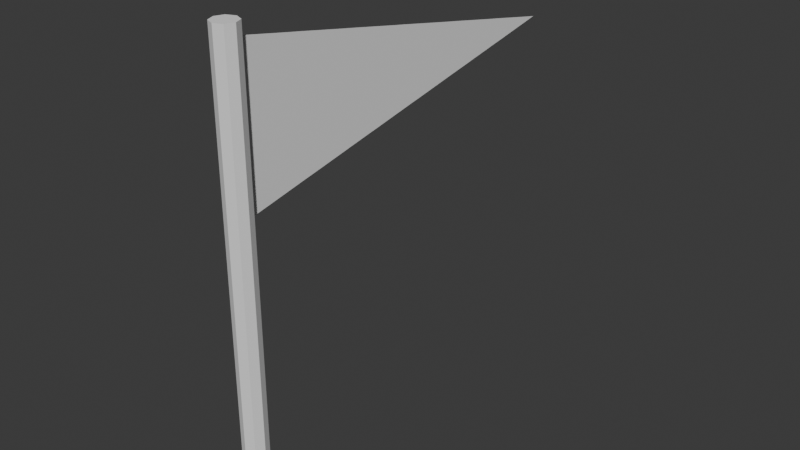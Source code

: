 # Source: flag.blend  (saved by Blender 4.2.67; exported with 4.5.12 LTS)
import bpy
from mathutils import Matrix  # noqa: F401  (used for matrix-valued properties, if any)

bpy.ops.wm.read_factory_settings(use_empty=True)
scene = bpy.context.scene
scene.name = 'Scene'

# ---- collections
col_collection = bpy.data.collections.new('Collection'); scene.collection.children.link(col_collection)

# ---- world
world_world = bpy.data.worlds.new('World'); scene.world = world_world
world_world.use_nodes = True; world_world.node_tree.nodes.clear()
_N = world_world.node_tree.nodes; _L = world_world.node_tree.links
n0 = _N.new('ShaderNodeOutputWorld'); n0.name = 'World Output'; n0.location = (300, 300)
n1 = _N.new('ShaderNodeBackground'); n1.name = 'Background'; n1.location = (10, 300)
n1.inputs[0].default_value = (0.05088, 0.05088, 0.05088, 1.0)
_L.new(n1.outputs[0], n0.inputs[0])
n0.is_active_output = True
world_world.color = (0.05088, 0.05088, 0.05088)
world_world.sun_shadow_jitter_overblur = 0.0

# ---- meshes
me_cylinder = bpy.data.meshes.new('Cylinder')
me_cylinder.from_pydata([(0.0, 1.25, 0.0), (0.0, 1.25, 50.0), (0.8839, 0.8839, 0.0), (0.8839, 0.8839, 50.0), (1.25, 0.0, 0.0), (1.25, 0.0, 50.0), (0.8839, -0.8839, 0.0), (0.8839, -0.8839, 50.0), (0.0, -1.25, 0.0), (0.0, -1.25, 50.0), (-0.8839, -0.8839, 0.0), (-0.8839, -0.8839, 50.0), (-1.25, 0.0, 0.0), (-1.25, 0.0, 50.0), (-0.8839, 0.8839, 0.0), (-0.8839, 0.8839, 50.0), (5.464e-07, 2.384e-06, 48.7), (-5.464e-07, 2.384e-06, 32.83), (0.0, 41.69, 40.77), (2.732e-07, 20.85, 44.74), (0.0, 2.384e-06, 40.77), (-2.732e-07, 20.85, 36.8), (4.098e-07, 10.42, 46.72), (-2.732e-07, 2.384e-06, 36.8), (2.732e-07, 2.384e-06, 44.74), (1.366e-07, 31.27, 42.75), (-1.366e-07, 31.27, 38.78), (-4.098e-07, 10.42, 34.81), (0.0, 20.85, 40.77), (1.366e-07, 10.42, 42.75), (-1.366e-07, 10.42, 38.78), (4.781e-07, 5.211, 47.71), (-4.098e-07, 2.384e-06, 34.81), (1.366e-07, 2.384e-06, 42.75), (2.049e-07, 26.06, 43.74), (-6.83e-08, 36.48, 39.77), (-3.415e-07, 15.63, 35.81), (-1.366e-07, 20.85, 38.78), (6.83e-08, 5.211, 41.76), (-6.83e-08, 5.211, 39.77), (3.415e-07, 15.63, 45.73), (-1.366e-07, 2.384e-06, 38.78), (4.098e-07, 2.384e-06, 46.72), (6.83e-08, 36.48, 41.76), (-2.049e-07, 26.06, 37.79), (-4.781e-07, 5.211, 33.82), (1.366e-07, 20.85, 42.75), (2.049e-07, 15.63, 43.74), (-2.049e-07, 15.63, 37.79), (-2.732e-07, 10.42, 36.8), (-2.049e-07, 5.211, 37.79), (-3.415e-07, 5.211, 35.81), (-6.83e-08, 15.63, 39.77), (6.83e-08, 15.63, 41.76), (0.0, 10.42, 40.77), (0.0, 31.27, 40.77), (6.83e-08, 26.06, 41.76), (-6.83e-08, 26.06, 39.77), (2.732e-07, 10.42, 44.74), (3.415e-07, 5.211, 45.73), (2.049e-07, 5.211, 43.74), (5.122e-07, 2.606, 48.21), (-4.781e-07, 2.384e-06, 33.82), (6.83e-08, 2.384e-06, 41.76), (2.39e-07, 23.45, 44.24), (-3.415e-08, 39.09, 40.27), (-3.073e-07, 18.24, 36.3), (-2.049e-07, 20.85, 37.79), (3.415e-08, 2.606, 41.26), (-3.415e-08, 2.606, 40.27), (3.756e-07, 13.03, 46.22), (-2.049e-07, 2.384e-06, 37.79), (3.415e-07, 2.384e-06, 45.73), (1.024e-07, 33.87, 42.25), (-1.707e-07, 28.66, 38.29), (-4.439e-07, 7.817, 34.32), (6.83e-08, 20.85, 41.76), (1.707e-07, 13.03, 43.25), (-1.707e-07, 13.03, 38.29), (-3.415e-07, 10.42, 35.81), (-2.39e-07, 2.606, 37.29), (-3.073e-07, 2.606, 36.3), (-1.024e-07, 13.03, 39.28), (1.024e-07, 13.03, 42.25), (6.83e-08, 10.42, 41.76), (-6.83e-08, 31.27, 39.77), (3.415e-08, 23.45, 41.26), (-3.415e-08, 23.45, 40.27), (2.049e-07, 10.42, 43.74), (3.073e-07, 2.606, 45.23), (2.39e-07, 2.606, 44.24), (4.439e-07, 7.817, 47.22), (-3.415e-07, 2.384e-06, 35.81), (2.049e-07, 2.384e-06, 43.74), (1.707e-07, 28.66, 43.25), (-1.024e-07, 33.87, 39.28), (-3.756e-07, 13.03, 35.31), (-6.83e-08, 20.85, 39.77), (1.024e-07, 7.817, 42.25), (-1.024e-07, 7.817, 39.28), (3.073e-07, 18.24, 45.23), (-6.83e-08, 2.384e-06, 39.77), (4.781e-07, 2.384e-06, 47.71), (3.415e-08, 39.09, 41.26), (-2.39e-07, 23.45, 37.29), (-5.122e-07, 2.606, 33.32), (2.049e-07, 20.85, 43.74), (2.39e-07, 18.24, 44.24), (-2.39e-07, 18.24, 37.29), (-2.049e-07, 10.42, 37.79), (-1.707e-07, 7.817, 38.29), (-3.756e-07, 7.817, 35.31), (-3.415e-08, 18.24, 40.27), (3.415e-08, 18.24, 41.26), (-6.83e-08, 10.42, 39.77), (6.83e-08, 31.27, 41.76), (1.024e-07, 28.66, 42.25), (-1.024e-07, 28.66, 39.28), (3.415e-07, 10.42, 45.73), (3.756e-07, 7.817, 46.22), (1.707e-07, 7.817, 43.25), (1.366e-07, 5.211, 42.75), (1.707e-07, 2.606, 43.25), (1.024e-07, 2.606, 42.25), (2.39e-07, 7.817, 44.24), (3.073e-07, 7.817, 45.23), (2.732e-07, 5.211, 44.74), (2.732e-07, 15.63, 44.74), (3.073e-07, 13.03, 45.23), (2.39e-07, 13.03, 44.24), (-1.366e-07, 26.06, 38.78), (-1.024e-07, 23.45, 39.28), (-1.707e-07, 23.45, 38.29), (-3.415e-08, 28.66, 40.27), (3.415e-08, 28.66, 41.26), (0.0, 26.06, 40.77), (0.0, 36.48, 40.77), (3.415e-08, 33.87, 41.26), (-3.415e-08, 33.87, 40.27), (-3.415e-08, 7.817, 40.27), (3.415e-08, 7.817, 41.26), (0.0, 5.211, 40.77), (-3.415e-08, 13.03, 40.27), (0.0, 15.63, 40.77), (3.415e-08, 13.03, 41.26), (-1.707e-07, 18.24, 38.29), (-1.024e-07, 18.24, 39.28), (-1.366e-07, 15.63, 38.78), (-4.098e-07, 5.211, 34.81), (-3.756e-07, 2.606, 35.31), (-4.439e-07, 2.606, 34.32), (-3.073e-07, 7.817, 36.3), (-2.39e-07, 7.817, 37.29), (-2.732e-07, 5.211, 36.8), (-2.732e-07, 15.63, 36.8), (-2.39e-07, 13.03, 37.29), (-3.073e-07, 13.03, 36.3), (-1.366e-07, 5.211, 38.78), (-1.024e-07, 2.606, 39.28), (-1.707e-07, 2.606, 38.29), (1.024e-07, 18.24, 42.25), (1.707e-07, 18.24, 43.25), (1.366e-07, 15.63, 42.75), (1.366e-07, 26.06, 42.75), (1.707e-07, 23.45, 43.25), (1.024e-07, 23.45, 42.25), (4.098e-07, 5.211, 46.72), (4.439e-07, 2.606, 47.22), (3.756e-07, 2.606, 46.22), (5.293e-07, 1.303, 48.46), (-5.122e-07, 2.384e-06, 33.32), (3.415e-08, 2.384e-06, 41.26), (2.561e-07, 22.15, 44.49), (-1.707e-08, 40.39, 40.52), (-2.903e-07, 19.54, 36.55), (-2.39e-07, 20.85, 37.29), (1.707e-08, 1.303, 41.01), (-1.707e-08, 1.303, 40.52), (3.927e-07, 11.73, 46.47), (-2.39e-07, 2.384e-06, 37.29), (3.073e-07, 2.384e-06, 45.23), (1.195e-07, 32.57, 42.5), (-1.537e-07, 29.97, 38.53), (-4.269e-07, 9.12, 34.56), (3.415e-08, 20.85, 41.26), (1.537e-07, 11.73, 43.0), (-1.537e-07, 11.73, 38.53), (-3.756e-07, 10.42, 35.31), (-2.561e-07, 1.303, 37.05), (-2.903e-07, 1.303, 36.55), (-1.195e-07, 11.73, 39.03), (1.195e-07, 11.73, 42.5), (1.024e-07, 10.42, 42.25), (-1.024e-07, 31.27, 39.28), (1.707e-08, 22.15, 41.01), (-1.707e-08, 22.15, 40.52), (1.707e-07, 10.42, 43.25), (2.903e-07, 1.303, 44.98), (2.561e-07, 1.303, 44.49), (4.61e-07, 6.514, 47.46), (-3.756e-07, 2.384e-06, 35.31), (1.707e-07, 2.384e-06, 43.25), (1.878e-07, 27.36, 43.49), (-8.537e-08, 35.18, 39.53), (-3.586e-07, 14.33, 35.56), (-1.024e-07, 20.85, 39.28), (8.537e-08, 6.514, 42.01), (-8.537e-08, 6.514, 39.53), (3.244e-07, 16.94, 45.48), (-1.024e-07, 2.384e-06, 39.28), (4.439e-07, 2.384e-06, 47.22), (5.122e-08, 37.78, 41.51), (-2.22e-07, 24.75, 37.54), (-4.952e-07, 3.909, 33.57), (1.707e-07, 20.85, 43.25), (2.22e-07, 16.94, 43.99), (-2.22e-07, 16.94, 37.54), (-2.39e-07, 10.42, 37.29), (-1.878e-07, 6.514, 38.04), (-3.586e-07, 6.514, 35.56), (-5.122e-08, 16.94, 40.02), (5.122e-08, 16.94, 41.51), (-3.415e-08, 10.42, 40.27), (3.415e-08, 31.27, 41.26), (8.537e-08, 27.36, 42.01), (-8.537e-08, 27.36, 39.53), (3.073e-07, 10.42, 45.23), (3.586e-07, 6.514, 45.98), (1.878e-07, 6.514, 43.49), (1.024e-07, 5.211, 42.25), (1.537e-07, 1.303, 43.0), (1.195e-07, 1.303, 42.5), (2.22e-07, 6.514, 43.99), (3.244e-07, 6.514, 45.48), (3.073e-07, 5.211, 45.23), (2.39e-07, 15.63, 44.24), (2.903e-07, 11.73, 44.98), (2.561e-07, 11.73, 44.49), (-1.707e-07, 26.06, 38.29), (-1.195e-07, 22.15, 39.03), (-1.537e-07, 22.15, 38.53), (-5.122e-08, 27.36, 40.02), (5.122e-08, 27.36, 41.51), (3.415e-08, 26.06, 41.26), (-3.415e-08, 36.48, 40.27), (1.707e-08, 32.57, 41.01), (-1.707e-08, 32.57, 40.52), (-5.122e-08, 6.514, 40.02), (5.122e-08, 6.514, 41.51), (3.415e-08, 5.211, 41.26), (-1.707e-08, 11.73, 40.52), (3.415e-08, 15.63, 41.26), (5.122e-08, 14.33, 41.51), (-1.878e-07, 16.94, 38.04), (-8.537e-08, 16.94, 39.53), (-1.024e-07, 15.63, 39.28), (-4.439e-07, 5.211, 34.32), (-3.927e-07, 1.303, 35.06), (-4.269e-07, 1.303, 34.56), (-3.244e-07, 6.514, 36.05), (-2.22e-07, 6.514, 37.54), (-2.39e-07, 5.211, 37.29), (-3.073e-07, 15.63, 36.3), (-2.561e-07, 11.73, 37.05), (-2.903e-07, 11.73, 36.55), (-1.707e-07, 5.211, 38.29), (-1.195e-07, 1.303, 39.03), (-1.537e-07, 1.303, 38.53), (8.537e-08, 16.94, 42.01), (1.878e-07, 16.94, 43.49), (1.707e-07, 15.63, 43.25), (1.024e-07, 26.06, 42.25), (1.537e-07, 22.15, 43.0), (1.195e-07, 22.15, 42.5), (3.756e-07, 5.211, 46.22), (4.269e-07, 1.303, 46.97), (3.927e-07, 1.303, 46.47), (4.952e-07, 3.909, 47.96), (-4.439e-07, 2.384e-06, 34.32), (1.024e-07, 2.384e-06, 42.25), (2.22e-07, 24.75, 43.99), (-5.122e-08, 37.78, 40.02), (-3.244e-07, 16.94, 36.05), (-1.707e-07, 20.85, 38.29), (5.122e-08, 3.909, 41.51), (-5.122e-08, 3.909, 40.02), (3.586e-07, 14.33, 45.98), (-1.707e-07, 2.384e-06, 38.29), (3.756e-07, 2.384e-06, 46.22), (8.537e-08, 35.18, 42.01), (-1.878e-07, 27.36, 38.04), (-4.61e-07, 6.514, 34.07), (1.024e-07, 20.85, 42.25), (1.878e-07, 14.33, 43.49), (-1.878e-07, 14.33, 38.04), (-3.073e-07, 10.42, 36.3), (-2.22e-07, 3.909, 37.54), (-3.244e-07, 3.909, 36.05), (-8.537e-08, 14.33, 39.53), (8.537e-08, 14.33, 42.01), (3.415e-08, 10.42, 41.26), (-3.415e-08, 31.27, 40.27), (5.122e-08, 24.75, 41.51), (-5.122e-08, 24.75, 40.02), (2.39e-07, 10.42, 44.24), (3.244e-07, 3.909, 45.48), (2.22e-07, 3.909, 43.99), (4.269e-07, 9.12, 46.97), (-3.073e-07, 2.384e-06, 36.3), (2.39e-07, 2.384e-06, 44.24), (1.537e-07, 29.97, 43.0), (-1.195e-07, 32.57, 39.03), (-3.927e-07, 11.73, 35.06), (-3.415e-08, 20.85, 40.27), (1.195e-07, 9.12, 42.5), (-1.195e-07, 9.12, 39.03), (2.903e-07, 19.54, 44.98), (-3.415e-08, 2.384e-06, 40.27), (5.122e-07, 2.384e-06, 48.21), (1.707e-08, 40.39, 41.01), (-2.561e-07, 22.15, 37.05), (-5.293e-07, 1.303, 33.08), (2.39e-07, 20.85, 44.24), (2.561e-07, 19.54, 44.49), (-2.561e-07, 19.54, 37.05), (-1.707e-07, 10.42, 38.29), (-1.537e-07, 9.12, 38.53), (-3.927e-07, 9.12, 35.06), (-1.707e-08, 19.54, 40.52), (1.707e-08, 19.54, 41.01), (-1.024e-07, 10.42, 39.28), (1.024e-07, 31.27, 42.25), (1.195e-07, 29.97, 42.5), (-1.195e-07, 29.97, 39.03), (3.756e-07, 10.42, 46.22), (3.927e-07, 9.12, 46.47), (1.537e-07, 9.12, 43.0), (1.707e-07, 5.211, 43.25), (1.878e-07, 3.909, 43.49), (8.537e-08, 3.909, 42.01), (2.561e-07, 9.12, 44.49), (2.903e-07, 9.12, 44.98), (2.39e-07, 5.211, 44.24), (3.073e-07, 15.63, 45.23), (3.244e-07, 14.33, 45.48), (2.22e-07, 14.33, 43.99), (-1.024e-07, 26.06, 39.28), (-8.537e-08, 24.75, 39.53), (-1.878e-07, 24.75, 38.04), (-1.707e-08, 29.97, 40.52), (1.707e-08, 29.97, 41.01), (-3.415e-08, 26.06, 40.27), (3.415e-08, 36.48, 41.26), (5.122e-08, 35.18, 41.51), (-5.122e-08, 35.18, 40.02), (-1.707e-08, 9.12, 40.52), (1.707e-08, 9.12, 41.01), (-3.415e-08, 5.211, 40.27), (-5.122e-08, 14.33, 40.02), (-3.415e-08, 15.63, 40.27), (1.707e-08, 11.73, 41.01), (-1.537e-07, 19.54, 38.53), (-1.195e-07, 19.54, 39.03), (-1.707e-07, 15.63, 38.29), (-3.756e-07, 5.211, 35.31), (-3.586e-07, 3.909, 35.56), (-4.61e-07, 3.909, 34.07), (-2.903e-07, 9.12, 36.55), (-2.561e-07, 9.12, 37.05), (-3.073e-07, 5.211, 36.3), (-2.39e-07, 15.63, 37.29), (-2.22e-07, 14.33, 37.54), (-3.244e-07, 14.33, 36.05), (-1.024e-07, 5.211, 39.28), (-8.537e-08, 3.909, 39.53), (-1.878e-07, 3.909, 38.04), (1.195e-07, 19.54, 42.5), (1.537e-07, 19.54, 43.0), (1.024e-07, 15.63, 42.25), (1.707e-07, 26.06, 43.25), (1.878e-07, 24.75, 43.49), (8.537e-08, 24.75, 42.01), (4.439e-07, 5.211, 47.22), (4.61e-07, 3.909, 47.46), (3.586e-07, 3.909, 45.98), (3.415e-07, 2.606, 45.73), (3.586e-07, 1.303, 45.98), (3.244e-07, 1.303, 45.48), (3.927e-07, 3.909, 46.47), (4.269e-07, 3.909, 46.97), (4.098e-07, 2.606, 46.72), (4.098e-07, 7.817, 46.72), (4.269e-07, 6.514, 46.97), (3.927e-07, 6.514, 46.47), (6.83e-08, 23.45, 41.76), (8.537e-08, 22.15, 42.01), (5.122e-08, 22.15, 41.51), (1.195e-07, 24.75, 42.5), (1.537e-07, 24.75, 43.0), (1.366e-07, 23.45, 42.75), (1.366e-07, 28.66, 42.75), (1.537e-07, 27.36, 43.0), (1.195e-07, 27.36, 42.5), (1.195e-07, 14.33, 42.5), (1.537e-07, 14.33, 43.0), (1.366e-07, 13.03, 42.75), (1.195e-07, 16.94, 42.5), (1.366e-07, 18.24, 42.75), (1.537e-07, 16.94, 43.0), (5.122e-08, 19.54, 41.51), (8.537e-08, 19.54, 42.01), (6.83e-08, 18.24, 41.76), (-2.049e-07, 2.606, 37.79), (-1.878e-07, 1.303, 38.04), (-2.22e-07, 1.303, 37.54), (-1.537e-07, 3.909, 38.53), (-1.195e-07, 3.909, 39.03), (-1.366e-07, 2.606, 38.78), (-1.366e-07, 7.817, 38.78), (-1.195e-07, 6.514, 39.03), (-1.537e-07, 6.514, 38.53), (-3.415e-07, 13.03, 35.81), (-3.244e-07, 11.73, 36.05), (-3.586e-07, 11.73, 35.56), (-2.903e-07, 14.33, 36.55), (-2.561e-07, 14.33, 37.05), (-2.732e-07, 13.03, 36.8), (-2.732e-07, 18.24, 36.8), (-2.561e-07, 16.94, 37.05), (-2.903e-07, 16.94, 36.55), (-2.903e-07, 3.909, 36.55), (-2.561e-07, 3.909, 37.05), (-2.732e-07, 2.606, 36.8), (-2.903e-07, 6.514, 36.55), (-2.732e-07, 7.817, 36.8), (-2.561e-07, 6.514, 37.05), (-3.586e-07, 9.12, 35.56), (-3.244e-07, 9.12, 36.05), (-3.415e-07, 7.817, 35.81), (-4.781e-07, 2.606, 33.82), (-4.61e-07, 1.303, 34.07), (-4.952e-07, 1.303, 33.57), (-4.269e-07, 3.909, 34.56), (-3.927e-07, 3.909, 35.06), (-4.098e-07, 2.606, 34.81), (-4.098e-07, 7.817, 34.81), (-3.927e-07, 6.514, 35.06), (-4.269e-07, 6.514, 34.56), (-1.537e-07, 14.33, 38.53), (-1.195e-07, 14.33, 39.03), (-1.366e-07, 13.03, 38.78), (-1.537e-07, 16.94, 38.53), (-1.366e-07, 18.24, 38.78), (-1.195e-07, 16.94, 39.03), (-2.22e-07, 19.54, 37.54), (-1.878e-07, 19.54, 38.04), (-2.049e-07, 18.24, 37.79), (5.122e-08, 11.73, 41.51), (6.83e-08, 13.03, 41.76), (8.537e-08, 11.73, 42.01), (0.0, 13.03, 40.77), (-1.707e-08, 14.33, 40.52), (1.707e-08, 14.33, 41.01), (-8.537e-08, 11.73, 39.53), (-6.83e-08, 13.03, 39.77), (-5.122e-08, 11.73, 40.02), (-1.707e-08, 3.909, 40.52), (1.707e-08, 3.909, 41.01), (0.0, 2.606, 40.77), (-1.707e-08, 6.514, 40.52), (0.0, 7.817, 40.77), (1.707e-08, 6.514, 41.01), (-8.537e-08, 9.12, 39.53), (-5.122e-08, 9.12, 40.02), (-6.83e-08, 7.817, 39.77), (-6.83e-08, 33.87, 39.77), (-5.122e-08, 32.57, 40.02), (-8.537e-08, 32.57, 39.53), (-1.707e-08, 35.18, 40.52), (1.707e-08, 35.18, 41.01), (0.0, 33.87, 40.77), (0.0, 39.09, 40.77), (1.707e-08, 37.78, 41.01), (-1.707e-08, 37.78, 40.52), (-1.707e-08, 24.75, 40.52), (1.707e-08, 24.75, 41.01), (0.0, 23.45, 40.77), (-1.707e-08, 27.36, 40.52), (0.0, 28.66, 40.77), (1.707e-08, 27.36, 41.01), (-8.537e-08, 29.97, 39.53), (-5.122e-08, 29.97, 40.02), (-6.83e-08, 28.66, 39.77), (-2.049e-07, 23.45, 37.79), (-1.878e-07, 22.15, 38.04), (-2.22e-07, 22.15, 37.54), (-1.537e-07, 24.75, 38.53), (-1.195e-07, 24.75, 39.03), (-1.366e-07, 23.45, 38.78), (-1.366e-07, 28.66, 38.78), (-1.195e-07, 27.36, 39.03), (-1.537e-07, 27.36, 38.53), (2.049e-07, 13.03, 43.74), (2.22e-07, 11.73, 43.99), (1.878e-07, 11.73, 43.49), (2.561e-07, 14.33, 44.49), (2.903e-07, 14.33, 44.98), (2.732e-07, 13.03, 44.74), (2.732e-07, 18.24, 44.74), (2.903e-07, 16.94, 44.98), (2.561e-07, 16.94, 44.49), (2.561e-07, 3.909, 44.49), (2.903e-07, 3.909, 44.98), (2.732e-07, 2.606, 44.74), (2.561e-07, 6.514, 44.49), (2.732e-07, 7.817, 44.74), (2.903e-07, 6.514, 44.98), (1.878e-07, 9.12, 43.49), (2.22e-07, 9.12, 43.99), (2.049e-07, 7.817, 43.74), (6.83e-08, 2.606, 41.76), (8.537e-08, 1.303, 42.01), (5.122e-08, 1.303, 41.51), (1.195e-07, 3.909, 42.5), (1.537e-07, 3.909, 43.0), (1.366e-07, 2.606, 42.75), (1.366e-07, 7.817, 42.75), (1.537e-07, 6.514, 43.0), (1.195e-07, 6.514, 42.5), (2.049e-07, 2.606, 43.74), (2.22e-07, 1.303, 43.99), (1.878e-07, 1.303, 43.49), (3.244e-07, 9.12, 45.48), (3.586e-07, 9.12, 45.98), (3.415e-07, 7.817, 45.73), (3.415e-07, 13.03, 45.73), (3.586e-07, 11.73, 45.98), (3.244e-07, 11.73, 45.48), (-6.83e-08, 23.45, 39.77), (-5.122e-08, 22.15, 40.02), (-8.537e-08, 22.15, 39.53), (5.122e-08, 29.97, 41.51), (8.537e-08, 29.97, 42.01), (6.83e-08, 28.66, 41.76), (6.83e-08, 33.87, 41.76), (8.537e-08, 32.57, 42.01), (5.122e-08, 32.57, 41.51), (5.122e-08, 9.12, 41.51), (8.537e-08, 9.12, 42.01), (6.83e-08, 7.817, 41.76), (-1.707e-08, 16.94, 40.52), (0.0, 18.24, 40.77), (1.707e-08, 16.94, 41.01), (-8.537e-08, 19.54, 39.53), (-5.122e-08, 19.54, 40.02), (-6.83e-08, 18.24, 39.77), (-3.415e-07, 2.606, 35.81), (-3.244e-07, 1.303, 36.05), (-3.586e-07, 1.303, 35.56), (-2.22e-07, 9.12, 37.54), (-1.878e-07, 9.12, 38.04), (-2.049e-07, 7.817, 37.79), (-2.049e-07, 13.03, 37.79), (-1.878e-07, 11.73, 38.04), (-2.22e-07, 11.73, 37.54), (-6.83e-08, 2.606, 39.77), (-5.122e-08, 1.303, 40.02), (-8.537e-08, 1.303, 39.53), (1.878e-07, 19.54, 43.49), (2.22e-07, 19.54, 43.99), (2.049e-07, 18.24, 43.74), (2.049e-07, 23.45, 43.74), (2.22e-07, 22.15, 43.99), (1.878e-07, 22.15, 43.49), (4.781e-07, 2.606, 47.71), (4.952e-07, 1.303, 47.96), (4.61e-07, 1.303, 47.46)], [], [(0, 1, 3, 2), (2, 3, 5, 4), (4, 5, 7, 6), (6, 7, 9, 8), (8, 9, 11, 10), (10, 11, 13, 12), (3, 1, 15, 13, 11, 9, 7, 5), (12, 13, 15, 14), (14, 15, 1, 0), (0, 2, 4, 6, 8, 10, 12, 14), (16, 318, 169), (19, 322, 172), (19, 323, 322), (20, 317, 177), (30, 325, 186), (30, 326, 325), (23, 308, 189), (28, 328, 313), (28, 329, 328), (29, 314, 192), (25, 331, 181), (25, 332, 331), (28, 313, 195), (22, 334, 178), (22, 335, 334), (24, 309, 198), (60, 337, 228), (60, 338, 337), (33, 279, 231), (58, 340, 304), (58, 341, 340), (59, 305, 234), (40, 343, 208), (40, 344, 343), (58, 304, 237), (57, 346, 225), (57, 347, 346), (37, 283, 240), (55, 349, 301), (55, 350, 349), (56, 302, 243), (43, 352, 211), (43, 353, 352), (55, 301, 246), (54, 355, 222), (54, 356, 355), (38, 284, 249), (52, 358, 298), (52, 359, 358), (53, 299, 252), (37, 361, 283), (37, 362, 361), (52, 298, 255), (51, 364, 219), (51, 365, 364), (32, 278, 258), (49, 367, 295), (49, 368, 367), (50, 296, 261), (48, 370, 216), (48, 371, 370), (49, 295, 264), (39, 373, 207), (39, 374, 373), (41, 287, 267), (46, 376, 292), (46, 377, 376), (47, 293, 270), (34, 379, 202), (34, 380, 379), (46, 292, 273), (31, 382, 199), (31, 383, 382), (42, 288, 276), (168, 385, 384), (168, 386, 385), (72, 180, 387), (166, 388, 274), (166, 389, 388), (167, 275, 390), (91, 391, 307), (91, 392, 391), (166, 274, 393), (165, 394, 381), (165, 395, 394), (76, 184, 396), (163, 397, 271), (163, 398, 397), (164, 272, 399), (94, 400, 310), (94, 401, 400), (163, 271, 402), (162, 403, 378), (162, 404, 403), (77, 185, 405), (160, 406, 268), (160, 407, 406), (161, 269, 408), (76, 409, 184), (76, 410, 409), (160, 268, 411), (159, 412, 375), (159, 413, 412), (71, 179, 414), (157, 415, 265), (157, 416, 415), (158, 266, 417), (99, 418, 315), (99, 419, 418), (157, 265, 420), (156, 421, 372), (156, 422, 421), (79, 187, 423), (154, 424, 262), (154, 425, 424), (155, 263, 426), (108, 427, 324), (108, 428, 427), (154, 262, 429), (153, 430, 369), (153, 431, 430), (80, 188, 432), (151, 433, 259), (151, 434, 433), (152, 260, 435), (79, 436, 187), (79, 437, 436), (151, 259, 438), (150, 439, 366), (150, 440, 439), (62, 170, 441), (148, 442, 256), (148, 443, 442), (149, 257, 444), (111, 445, 327), (111, 446, 445), (148, 256, 447), (147, 448, 363), (147, 449, 448), (82, 190, 450), (145, 451, 253), (145, 452, 451), (146, 254, 453), (67, 454, 175), (67, 455, 454), (145, 253, 456), (144, 457, 360), (144, 458, 457), (83, 191, 459), (142, 460, 250), (142, 461, 460), (143, 251, 462), (82, 463, 190), (82, 464, 463), (142, 250, 465), (141, 466, 357), (141, 467, 466), (68, 176, 468), (139, 469, 247), (139, 470, 469), (140, 248, 471), (114, 472, 330), (114, 473, 472), (139, 247, 474), (138, 475, 354), (138, 476, 475), (85, 193, 477), (136, 478, 244), (136, 479, 478), (137, 245, 480), (103, 481, 319), (103, 482, 481), (136, 244, 483), (135, 484, 351), (135, 485, 484), (86, 194, 486), (133, 487, 241), (133, 488, 487), (134, 242, 489), (85, 490, 193), (85, 491, 490), (133, 241, 492), (132, 493, 348), (132, 494, 493), (67, 175, 495), (130, 496, 238), (130, 497, 496), (131, 239, 498), (117, 499, 333), (117, 500, 499), (130, 238, 501), (129, 502, 345), (129, 503, 502), (88, 196, 504), (127, 505, 235), (127, 506, 505), (128, 236, 507), (100, 508, 316), (100, 509, 508), (127, 235, 510), (126, 511, 342), (126, 512, 511), (89, 197, 513), (124, 514, 232), (124, 515, 514), (125, 233, 516), (88, 517, 196), (88, 518, 517), (124, 232, 519), (123, 520, 339), (123, 521, 520), (63, 171, 522), (121, 523, 229), (121, 524, 523), (122, 230, 525), (120, 526, 336), (120, 527, 526), (121, 229, 528), (90, 529, 306), (90, 530, 529), (93, 201, 531), (118, 532, 226), (118, 533, 532), (119, 227, 534), (70, 535, 286), (70, 536, 535), (118, 226, 537), (87, 538, 303), (87, 539, 538), (97, 205, 540), (115, 541, 223), (115, 542, 541), (116, 224, 543), (73, 544, 289), (73, 545, 544), (115, 223, 546), (84, 547, 300), (84, 548, 547), (98, 206, 549), (112, 550, 220), (112, 551, 550), (113, 221, 552), (97, 553, 205), (97, 554, 553), (112, 220, 555), (81, 556, 297), (81, 557, 556), (92, 200, 558), (109, 559, 217), (109, 560, 559), (110, 218, 561), (78, 562, 294), (78, 563, 562), (109, 217, 564), (69, 565, 285), (69, 566, 565), (101, 209, 567), (106, 568, 214), (106, 569, 568), (107, 215, 570), (64, 571, 280), (64, 572, 571), (106, 214, 573), (61, 574, 277), (61, 575, 574), (102, 210, 576), (576, 275, 167), (576, 210, 275), (210, 42, 275), (574, 576, 167), (574, 575, 576), (575, 102, 576), (277, 383, 31), (277, 574, 383), (574, 167, 383), (573, 272, 164), (573, 214, 272), (214, 46, 272), (571, 573, 164), (571, 572, 573), (572, 106, 573), (280, 380, 34), (280, 571, 380), (571, 164, 380), (570, 269, 161), (570, 215, 269), (215, 47, 269), (568, 570, 161), (568, 569, 570), (569, 107, 570), (214, 377, 46), (214, 568, 377), (568, 161, 377), (567, 266, 158), (567, 209, 266), (209, 41, 266), (565, 567, 158), (565, 566, 567), (566, 101, 567), (285, 374, 39), (285, 565, 374), (565, 158, 374), (564, 263, 155), (564, 217, 263), (217, 49, 263), (562, 564, 155), (562, 563, 564), (563, 109, 564), (294, 371, 48), (294, 562, 371), (562, 155, 371), (561, 260, 152), (561, 218, 260), (218, 50, 260), (559, 561, 152), (559, 560, 561), (560, 110, 561), (217, 368, 49), (217, 559, 368), (559, 152, 368), (558, 257, 149), (558, 200, 257), (200, 32, 257), (556, 558, 149), (556, 557, 558), (557, 92, 558), (297, 365, 51), (297, 556, 365), (556, 149, 365), (555, 254, 146), (555, 220, 254), (220, 52, 254), (553, 555, 146), (553, 554, 555), (554, 112, 555), (205, 362, 37), (205, 553, 362), (553, 146, 362), (552, 251, 143), (552, 221, 251), (221, 53, 251), (550, 552, 143), (550, 551, 552), (551, 113, 552), (220, 359, 52), (220, 550, 359), (550, 143, 359), (549, 248, 140), (549, 206, 248), (206, 38, 248), (547, 549, 140), (547, 548, 549), (548, 98, 549), (300, 356, 54), (300, 547, 356), (547, 140, 356), (546, 245, 137), (546, 223, 245), (223, 55, 245), (544, 546, 137), (544, 545, 546), (545, 115, 546), (289, 353, 43), (289, 544, 353), (544, 137, 353), (543, 242, 134), (543, 224, 242), (224, 56, 242), (541, 543, 134), (541, 542, 543), (542, 116, 543), (223, 350, 55), (223, 541, 350), (541, 134, 350), (540, 239, 131), (540, 205, 239), (205, 37, 239), (538, 540, 131), (538, 539, 540), (539, 97, 540), (303, 347, 57), (303, 538, 347), (538, 131, 347), (537, 236, 128), (537, 226, 236), (226, 58, 236), (535, 537, 128), (535, 536, 537), (536, 118, 537), (286, 344, 40), (286, 535, 344), (535, 128, 344), (534, 233, 125), (534, 227, 233), (227, 59, 233), (532, 534, 125), (532, 533, 534), (533, 119, 534), (226, 341, 58), (226, 532, 341), (532, 125, 341), (531, 230, 122), (531, 201, 230), (201, 33, 230), (529, 531, 122), (529, 530, 531), (530, 93, 531), (306, 338, 60), (306, 529, 338), (529, 122, 338), (528, 206, 98), (528, 229, 206), (229, 38, 206), (526, 528, 98), (526, 527, 528), (527, 121, 528), (336, 314, 29), (336, 526, 314), (526, 98, 314), (525, 231, 123), (525, 230, 231), (230, 33, 231), (523, 525, 123), (523, 524, 525), (524, 122, 525), (229, 339, 38), (229, 523, 339), (523, 123, 339), (522, 176, 68), (522, 171, 176), (171, 20, 176), (520, 522, 68), (520, 521, 522), (521, 63, 522), (339, 284, 38), (339, 520, 284), (520, 68, 284), (519, 228, 120), (519, 232, 228), (232, 60, 228), (517, 519, 120), (517, 518, 519), (518, 124, 519), (196, 336, 29), (196, 517, 336), (517, 120, 336), (516, 234, 126), (516, 233, 234), (233, 59, 234), (514, 516, 126), (514, 515, 516), (515, 125, 516), (232, 342, 60), (232, 514, 342), (514, 126, 342), (513, 198, 90), (513, 197, 198), (197, 24, 198), (511, 513, 90), (511, 512, 513), (512, 89, 513), (342, 306, 60), (342, 511, 306), (511, 90, 306), (510, 215, 107), (510, 235, 215), (235, 47, 215), (508, 510, 107), (508, 509, 510), (509, 127, 510), (316, 323, 19), (316, 508, 323), (508, 107, 323), (507, 237, 129), (507, 236, 237), (236, 58, 237), (505, 507, 129), (505, 506, 507), (506, 128, 507), (235, 345, 47), (235, 505, 345), (505, 129, 345), (504, 185, 77), (504, 196, 185), (196, 29, 185), (502, 504, 77), (502, 503, 504), (503, 88, 504), (345, 293, 47), (345, 502, 293), (502, 77, 293), (501, 290, 74), (501, 238, 290), (238, 44, 290), (499, 501, 74), (499, 500, 501), (500, 130, 501), (333, 182, 26), (333, 499, 182), (499, 74, 182), (498, 240, 132), (498, 239, 240), (239, 37, 240), (496, 498, 132), (496, 497, 498), (497, 131, 498), (238, 348, 44), (238, 496, 348), (496, 132, 348), (495, 320, 104), (495, 175, 320), (175, 21, 320), (493, 495, 104), (493, 494, 495), (494, 67, 495), (348, 212, 44), (348, 493, 212), (493, 104, 212), (492, 225, 117), (492, 241, 225), (241, 57, 225), (490, 492, 117), (490, 491, 492), (491, 133, 492), (193, 333, 26), (193, 490, 333), (490, 117, 333), (489, 243, 135), (489, 242, 243), (242, 56, 243), (487, 489, 135), (487, 488, 489), (488, 134, 489), (241, 351, 57), (241, 487, 351), (487, 135, 351), (486, 195, 87), (486, 194, 195), (194, 28, 195), (484, 486, 87), (484, 485, 486), (485, 86, 486), (351, 303, 57), (351, 484, 303), (484, 87, 303), (483, 281, 65), (483, 244, 281), (244, 35, 281), (481, 483, 65), (481, 482, 483), (482, 136, 483), (319, 173, 18), (319, 481, 173), (481, 65, 173), (480, 246, 138), (480, 245, 246), (245, 55, 246), (478, 480, 138), (478, 479, 480), (479, 137, 480), (244, 354, 35), (244, 478, 354), (478, 138, 354), (477, 311, 95), (477, 193, 311), (193, 26, 311), (475, 477, 95), (475, 476, 477), (476, 85, 477), (354, 203, 35), (354, 475, 203), (475, 95, 203), (474, 207, 99), (474, 247, 207), (247, 39, 207), (472, 474, 99), (472, 473, 474), (473, 139, 474), (330, 315, 30), (330, 472, 315), (472, 99, 315), (471, 249, 141), (471, 248, 249), (248, 38, 249), (469, 471, 141), (469, 470, 471), (470, 140, 471), (247, 357, 39), (247, 469, 357), (469, 141, 357), (468, 177, 69), (468, 176, 177), (176, 20, 177), (466, 468, 69), (466, 467, 468), (467, 68, 468), (357, 285, 39), (357, 466, 285), (466, 69, 285), (465, 222, 114), (465, 250, 222), (250, 54, 222), (463, 465, 114), (463, 464, 465), (464, 142, 465), (190, 330, 30), (190, 463, 330), (463, 114, 330), (462, 252, 144), (462, 251, 252), (251, 53, 252), (460, 462, 144), (460, 461, 462), (461, 143, 462), (250, 360, 54), (250, 460, 360), (460, 144, 360), (459, 192, 84), (459, 191, 192), (191, 29, 192), (457, 459, 84), (457, 458, 459), (458, 83, 459), (360, 300, 54), (360, 457, 300), (457, 84, 300), (456, 216, 108), (456, 253, 216), (253, 48, 216), (454, 456, 108), (454, 455, 456), (455, 145, 456), (175, 324, 21), (175, 454, 324), (454, 108, 324), (453, 255, 147), (453, 254, 255), (254, 52, 255), (451, 453, 147), (451, 452, 453), (452, 146, 453), (253, 363, 48), (253, 451, 363), (451, 147, 363), (450, 186, 78), (450, 190, 186), (190, 30, 186), (448, 450, 78), (448, 449, 450), (449, 82, 450), (363, 294, 48), (363, 448, 294), (448, 78, 294), (447, 291, 75), (447, 256, 291), (256, 45, 291), (445, 447, 75), (445, 446, 447), (446, 148, 447), (327, 183, 27), (327, 445, 183), (445, 75, 183), (444, 258, 150), (444, 257, 258), (257, 32, 258), (442, 444, 150), (442, 443, 444), (443, 149, 444), (256, 366, 45), (256, 442, 366), (442, 150, 366), (441, 321, 105), (441, 170, 321), (170, 17, 321), (439, 441, 105), (439, 440, 441), (440, 62, 441), (366, 213, 45), (366, 439, 213), (439, 105, 213), (438, 219, 111), (438, 259, 219), (259, 51, 219), (436, 438, 111), (436, 437, 438), (437, 151, 438), (187, 327, 27), (187, 436, 327), (436, 111, 327), (435, 261, 153), (435, 260, 261), (260, 50, 261), (433, 435, 153), (433, 434, 435), (434, 152, 435), (259, 369, 51), (259, 433, 369), (433, 153, 369), (432, 189, 81), (432, 188, 189), (188, 23, 189), (430, 432, 81), (430, 431, 432), (431, 80, 432), (369, 297, 51), (369, 430, 297), (430, 81, 297), (429, 282, 66), (429, 262, 282), (262, 36, 282), (427, 429, 66), (427, 428, 429), (428, 154, 429), (324, 174, 21), (324, 427, 174), (427, 66, 174), (426, 264, 156), (426, 263, 264), (263, 49, 264), (424, 426, 156), (424, 425, 426), (425, 155, 426), (262, 372, 36), (262, 424, 372), (424, 156, 372), (423, 312, 96), (423, 187, 312), (187, 27, 312), (421, 423, 96), (421, 422, 423), (422, 79, 423), (372, 204, 36), (372, 421, 204), (421, 96, 204), (420, 218, 110), (420, 265, 218), (265, 50, 218), (418, 420, 110), (418, 419, 420), (419, 157, 420), (315, 326, 30), (315, 418, 326), (418, 110, 326), (417, 267, 159), (417, 266, 267), (266, 41, 267), (415, 417, 159), (415, 416, 417), (416, 158, 417), (265, 375, 50), (265, 415, 375), (415, 159, 375), (414, 188, 80), (414, 179, 188), (179, 23, 188), (412, 414, 80), (412, 413, 414), (413, 71, 414), (375, 296, 50), (375, 412, 296), (412, 80, 296), (411, 221, 113), (411, 268, 221), (268, 53, 221), (409, 411, 113), (409, 410, 411), (410, 160, 411), (184, 329, 28), (184, 409, 329), (409, 113, 329), (408, 270, 162), (408, 269, 270), (269, 47, 270), (406, 408, 162), (406, 407, 408), (407, 161, 408), (268, 378, 53), (268, 406, 378), (406, 162, 378), (405, 191, 83), (405, 185, 191), (185, 29, 191), (403, 405, 83), (403, 404, 405), (404, 77, 405), (378, 299, 53), (378, 403, 299), (403, 83, 299), (402, 224, 116), (402, 271, 224), (271, 56, 224), (400, 402, 116), (400, 401, 402), (401, 163, 402), (310, 332, 25), (310, 400, 332), (400, 116, 332), (399, 273, 165), (399, 272, 273), (272, 46, 273), (397, 399, 165), (397, 398, 399), (398, 164, 399), (271, 381, 56), (271, 397, 381), (397, 165, 381), (396, 194, 86), (396, 184, 194), (184, 28, 194), (394, 396, 86), (394, 395, 396), (395, 76, 396), (381, 302, 56), (381, 394, 302), (394, 86, 302), (393, 227, 119), (393, 274, 227), (274, 59, 227), (391, 393, 119), (391, 392, 393), (392, 166, 393), (307, 335, 22), (307, 391, 335), (391, 119, 335), (390, 276, 168), (390, 275, 276), (275, 42, 276), (388, 390, 168), (388, 389, 390), (389, 167, 390), (274, 384, 59), (274, 388, 384), (388, 168, 384), (387, 197, 89), (387, 180, 197), (180, 24, 197), (385, 387, 89), (385, 386, 387), (386, 72, 387), (384, 305, 59), (384, 385, 305), (385, 89, 305), (276, 386, 168), (276, 288, 386), (288, 72, 386), (382, 389, 166), (382, 383, 389), (383, 167, 389), (199, 392, 91), (199, 382, 392), (382, 166, 392), (273, 395, 165), (273, 292, 395), (292, 76, 395), (379, 398, 163), (379, 380, 398), (380, 164, 398), (202, 401, 94), (202, 379, 401), (379, 163, 401), (270, 404, 162), (270, 293, 404), (293, 77, 404), (376, 407, 160), (376, 377, 407), (377, 161, 407), (292, 410, 76), (292, 376, 410), (376, 160, 410), (267, 413, 159), (267, 287, 413), (287, 71, 413), (373, 416, 157), (373, 374, 416), (374, 158, 416), (207, 419, 99), (207, 373, 419), (373, 157, 419), (264, 422, 156), (264, 295, 422), (295, 79, 422), (370, 425, 154), (370, 371, 425), (371, 155, 425), (216, 428, 108), (216, 370, 428), (370, 154, 428), (261, 431, 153), (261, 296, 431), (296, 80, 431), (367, 434, 151), (367, 368, 434), (368, 152, 434), (295, 437, 79), (295, 367, 437), (367, 151, 437), (258, 440, 150), (258, 278, 440), (278, 62, 440), (364, 443, 148), (364, 365, 443), (365, 149, 443), (219, 446, 111), (219, 364, 446), (364, 148, 446), (255, 449, 147), (255, 298, 449), (298, 82, 449), (361, 452, 145), (361, 362, 452), (362, 146, 452), (283, 455, 67), (283, 361, 455), (361, 145, 455), (252, 458, 144), (252, 299, 458), (299, 83, 458), (358, 461, 142), (358, 359, 461), (359, 143, 461), (298, 464, 82), (298, 358, 464), (358, 142, 464), (249, 467, 141), (249, 284, 467), (284, 68, 467), (355, 470, 139), (355, 356, 470), (356, 140, 470), (222, 473, 114), (222, 355, 473), (355, 139, 473), (246, 476, 138), (246, 301, 476), (301, 85, 476), (352, 479, 136), (352, 353, 479), (353, 137, 479), (211, 482, 103), (211, 352, 482), (352, 136, 482), (243, 485, 135), (243, 302, 485), (302, 86, 485), (349, 488, 133), (349, 350, 488), (350, 134, 488), (301, 491, 85), (301, 349, 491), (349, 133, 491), (240, 494, 132), (240, 283, 494), (283, 67, 494), (346, 497, 130), (346, 347, 497), (347, 131, 497), (225, 500, 117), (225, 346, 500), (346, 130, 500), (237, 503, 129), (237, 304, 503), (304, 88, 503), (343, 506, 127), (343, 344, 506), (344, 128, 506), (208, 509, 100), (208, 343, 509), (343, 127, 509), (234, 512, 126), (234, 305, 512), (305, 89, 512), (340, 515, 124), (340, 341, 515), (341, 125, 515), (304, 518, 88), (304, 340, 518), (340, 124, 518), (231, 521, 123), (231, 279, 521), (279, 63, 521), (337, 524, 121), (337, 338, 524), (338, 122, 524), (228, 527, 120), (228, 337, 527), (337, 121, 527), (198, 530, 90), (198, 309, 530), (309, 93, 530), (334, 533, 118), (334, 335, 533), (335, 119, 533), (178, 536, 70), (178, 334, 536), (334, 118, 536), (195, 539, 87), (195, 313, 539), (313, 97, 539), (331, 542, 115), (331, 332, 542), (332, 116, 542), (181, 545, 73), (181, 331, 545), (331, 115, 545), (192, 548, 84), (192, 314, 548), (314, 98, 548), (328, 551, 112), (328, 329, 551), (329, 113, 551), (313, 554, 97), (313, 328, 554), (328, 112, 554), (189, 557, 81), (189, 308, 557), (308, 92, 557), (325, 560, 109), (325, 326, 560), (326, 110, 560), (186, 563, 78), (186, 325, 563), (325, 109, 563), (177, 566, 69), (177, 317, 566), (317, 101, 566), (322, 569, 106), (322, 323, 569), (323, 107, 569), (172, 572, 64), (172, 322, 572), (322, 106, 572), (169, 575, 61), (169, 318, 575), (318, 102, 575)])
_uv = me_cylinder.uv_layers.new(name='UVMap')
_uv.uv.foreach_set('vector', [0.9769, 0.7469, 0.9769, 0.9747, 0.9199, 0.9747, 0.9199, 0.7469, 0.9199, 0.7469, 0.9199, 0.9747, 0.863, 0.9747, 0.863, 0.7469, 0.863, 0.7469, 0.863, 0.9747, 0.806, 0.9747, 0.806, 0.7469, 0.806, 0.7469, 0.806, 0.9747, 0.749, 0.9747, 0.749, 0.7469, 0.749, 0.7469, 0.749, 0.9747, 0.6921, 0.9747, 0.6921, 0.7469, 0.6921, 0.7469, 0.6921, 0.9747, 0.6351, 0.9747, 0.6351, 0.7469, 0.7124, 0.7103, 0.6351, 0.7423, 0.5577, 0.7103, 0.5257, 0.6329, 0.5577, 0.5556, 0.6351, 0.5236, 0.7124, 0.5556, 0.7445, 0.6329, 0.6351, 0.7469, 0.6351, 0.9747, 0.5781, 0.9747, 0.5781, 0.7469, 0.5781, 0.7469, 0.5781, 0.9747, 0.5212, 0.9747, 0.5212, 0.7469, 0.863, 0.7423, 0.9403, 0.7103, 0.9723, 0.6329, 0.9403, 0.5556, 0.863, 0.5236, 0.7856, 0.5556, 0.7536, 0.6329, 0.7856, 0.7103, 0.04171, 0.04464, 0.05437, 0.04464, 0.04171, 0.05729, 0.04171, 0.2471, 0.05437, 0.2471, 0.04171, 0.2597, 0.04171, 0.2471, 0.05437, 0.2344, 0.05437, 0.2471, 0.2441, 0.04464, 0.2568, 0.04464, 0.2441, 0.05729, 0.2441, 0.1459, 0.2568, 0.1459, 0.2441, 0.1585, 0.2441, 0.1459, 0.2568, 0.1332, 0.2568, 0.1459, 0.3454, 0.04464, 0.358, 0.04464, 0.3454, 0.05729, 0.1429, 0.2471, 0.1556, 0.2344, 0.1556, 0.2471, 0.1429, 0.2471, 0.1429, 0.2344, 0.1556, 0.2344, 0.1429, 0.1459, 0.1556, 0.1332, 0.1556, 0.1459, 0.04171, 0.3483, 0.05437, 0.3483, 0.04171, 0.3609, 0.04171, 0.3483, 0.05437, 0.3356, 0.05437, 0.3483, 0.1429, 0.2471, 0.1556, 0.2471, 0.1429, 0.2597, 0.04171, 0.1459, 0.05437, 0.1459, 0.04171, 0.1585, 0.04171, 0.1459, 0.05437, 0.1332, 0.05437, 0.1459, 0.1429, 0.04464, 0.1556, 0.04464, 0.1429, 0.05729, 0.1429, 0.09525, 0.1556, 0.09525, 0.1429, 0.1079, 0.1429, 0.09525, 0.1556, 0.0826, 0.1556, 0.09525, 0.1935, 0.04464, 0.2062, 0.04464, 0.1935, 0.05729, 0.09232, 0.1459, 0.105, 0.1332, 0.105, 0.1459, 0.09232, 0.1459, 0.09232, 0.1332, 0.105, 0.1332, 0.09232, 0.09525, 0.105, 0.0826, 0.105, 0.09525, 0.04171, 0.1965, 0.05437, 0.1965, 0.04171, 0.2091, 0.04171, 0.1965, 0.05437, 0.1838, 0.05437, 0.1965, 0.09232, 0.1459, 0.105, 0.1459, 0.09232, 0.1585, 0.1429, 0.2977, 0.1556, 0.2977, 0.1429, 0.3103, 0.1429, 0.2977, 0.1556, 0.285, 0.1556, 0.2977, 0.1935, 0.2471, 0.2062, 0.2471, 0.1935, 0.2597, 0.09232, 0.3483, 0.105, 0.3356, 0.105, 0.3483, 0.09232, 0.3483, 0.09232, 0.3356, 0.105, 0.3356, 0.09232, 0.2977, 0.105, 0.285, 0.105, 0.2977, 0.04171, 0.3989, 0.05437, 0.3989, 0.04171, 0.4115, 0.04171, 0.3989, 0.05437, 0.3862, 0.05437, 0.3989, 0.09232, 0.3483, 0.105, 0.3483, 0.09232, 0.3609, 0.1935, 0.1459, 0.2062, 0.1332, 0.2062, 0.1459, 0.1935, 0.1459, 0.1935, 0.1332, 0.2062, 0.1332, 0.1935, 0.09525, 0.2062, 0.0826, 0.2062, 0.09525, 0.1935, 0.1965, 0.1935, 0.1838, 0.2062, 0.1838, 0.1935, 0.1965, 0.1809, 0.1965, 0.1935, 0.1838, 0.1429, 0.1965, 0.1429, 0.1838, 0.1556, 0.1838, 0.1935, 0.2471, 0.2062, 0.2344, 0.2062, 0.2471, 0.1935, 0.2471, 0.1935, 0.2344, 0.2062, 0.2344, 0.1935, 0.1965, 0.2062, 0.1838, 0.2062, 0.1965, 0.3454, 0.09525, 0.358, 0.09525, 0.3454, 0.1079, 0.3454, 0.09525, 0.358, 0.0826, 0.358, 0.09525, 0.396, 0.04464, 0.4086, 0.04464, 0.396, 0.05729, 0.2947, 0.1459, 0.3074, 0.1332, 0.3074, 0.1459, 0.2947, 0.1459, 0.2947, 0.1332, 0.3074, 0.1332, 0.2947, 0.09525, 0.3074, 0.0826, 0.3074, 0.09525, 0.2441, 0.1965, 0.2568, 0.1965, 0.2441, 0.2091, 0.2441, 0.1965, 0.2568, 0.1838, 0.2568, 0.1965, 0.2947, 0.1459, 0.3074, 0.1459, 0.2947, 0.1585, 0.2441, 0.09525, 0.2568, 0.09525, 0.2441, 0.1079, 0.2441, 0.09525, 0.2568, 0.0826, 0.2568, 0.09525, 0.2947, 0.04464, 0.3074, 0.04464, 0.2947, 0.05729, 0.09232, 0.2471, 0.105, 0.2344, 0.105, 0.2471, 0.09232, 0.2471, 0.09232, 0.2344, 0.105, 0.2344, 0.09232, 0.1965, 0.105, 0.1838, 0.105, 0.1965, 0.04171, 0.2977, 0.05437, 0.2977, 0.04171, 0.3103, 0.04171, 0.2977, 0.05437, 0.285, 0.05437, 0.2977, 0.09232, 0.2471, 0.105, 0.2471, 0.09232, 0.2597, 0.04171, 0.09525, 0.05437, 0.09525, 0.04171, 0.1079, 0.04171, 0.09525, 0.05437, 0.0826, 0.05437, 0.09525, 0.09232, 0.04464, 0.105, 0.04464, 0.09232, 0.05729, 0.09232, 0.06995, 0.105, 0.06995, 0.09232, 0.0826, 0.09232, 0.06995, 0.105, 0.05729, 0.105, 0.06995, 0.1176, 0.04464, 0.1303, 0.04464, 0.1176, 0.05729, 0.06702, 0.09525, 0.07967, 0.0826, 0.07967, 0.09525, 0.06702, 0.09525, 0.06702, 0.0826, 0.07967, 0.0826, 0.06702, 0.06995, 0.07967, 0.05729, 0.07967, 0.06995, 0.04171, 0.1206, 0.05437, 0.1206, 0.04171, 0.1332, 0.04171, 0.1206, 0.05437, 0.1079, 0.05437, 0.1206, 0.06702, 0.09525, 0.07967, 0.09525, 0.06702, 0.1079, 0.09232, 0.2724, 0.105, 0.2724, 0.09232, 0.285, 0.09232, 0.2724, 0.105, 0.2597, 0.105, 0.2724, 0.1176, 0.2471, 0.1303, 0.2471, 0.1176, 0.2597, 0.06702, 0.2977, 0.07967, 0.285, 0.07967, 0.2977, 0.06702, 0.2977, 0.06702, 0.285, 0.07967, 0.285, 0.06702, 0.2724, 0.07967, 0.2597, 0.07967, 0.2724, 0.04171, 0.323, 0.05437, 0.323, 0.04171, 0.3356, 0.04171, 0.323, 0.05437, 0.3103, 0.05437, 0.323, 0.06702, 0.2977, 0.07967, 0.2977, 0.06702, 0.3103, 0.1176, 0.1965, 0.1303, 0.1838, 0.1303, 0.1965, 0.1176, 0.1965, 0.1176, 0.1838, 0.1303, 0.1838, 0.1176, 0.1712, 0.1303, 0.1585, 0.1303, 0.1712, 0.1176, 0.2218, 0.1176, 0.2091, 0.1303, 0.2091, 0.1176, 0.2218, 0.105, 0.2218, 0.1176, 0.2091, 0.09232, 0.2218, 0.09232, 0.2091, 0.105, 0.2091, 0.1176, 0.2471, 0.1303, 0.2344, 0.1303, 0.2471, 0.1176, 0.2471, 0.1176, 0.2344, 0.1303, 0.2344, 0.1176, 0.2218, 0.1303, 0.2091, 0.1303, 0.2218, 0.2947, 0.06995, 0.3074, 0.06995, 0.2947, 0.0826, 0.2947, 0.06995, 0.3074, 0.05729, 0.3074, 0.06995, 0.3201, 0.04464, 0.3327, 0.04464, 0.3201, 0.05729, 0.2694, 0.09525, 0.2821, 0.0826, 0.2821, 0.09525, 0.2694, 0.09525, 0.2694, 0.0826, 0.2821, 0.0826, 0.2694, 0.06995, 0.2821, 0.05729, 0.2821, 0.06995, 0.2441, 0.1206, 0.2568, 0.1206, 0.2441, 0.1332, 0.2441, 0.1206, 0.2568, 0.1079, 0.2568, 0.1206, 0.2694, 0.09525, 0.2821, 0.09525, 0.2694, 0.1079, 0.2947, 0.1712, 0.3074, 0.1712, 0.2947, 0.1838, 0.2947, 0.1712, 0.3074, 0.1585, 0.3074, 0.1712, 0.3201, 0.1459, 0.3327, 0.1459, 0.3201, 0.1585, 0.2694, 0.1965, 0.2821, 0.1838, 0.2821, 0.1965, 0.2694, 0.1965, 0.2694, 0.1838, 0.2821, 0.1838, 0.2694, 0.1712, 0.2821, 0.1585, 0.2821, 0.1712, 0.2441, 0.2218, 0.2568, 0.2218, 0.2441, 0.2344, 0.2441, 0.2218, 0.2568, 0.2091, 0.2568, 0.2218, 0.2694, 0.1965, 0.2821, 0.1965, 0.2694, 0.2091, 0.3201, 0.09525, 0.3327, 0.0826, 0.3327, 0.09525, 0.3201, 0.09525, 0.3201, 0.0826, 0.3327, 0.0826, 0.3201, 0.06995, 0.3327, 0.05729, 0.3327, 0.06995, 0.3201, 0.1206, 0.3201, 0.1079, 0.3327, 0.1079, 0.3201, 0.1206, 0.3074, 0.1206, 0.3201, 0.1079, 0.2947, 0.1206, 0.2947, 0.1079, 0.3074, 0.1079, 0.3201, 0.1459, 0.3327, 0.1332, 0.3327, 0.1459, 0.3201, 0.1459, 0.3201, 0.1332, 0.3327, 0.1332, 0.3201, 0.1206, 0.3327, 0.1079, 0.3327, 0.1206, 0.396, 0.06995, 0.4086, 0.06995, 0.396, 0.0826, 0.396, 0.06995, 0.4086, 0.05729, 0.4086, 0.06995, 0.4213, 0.04464, 0.4339, 0.04464, 0.4213, 0.05729, 0.3707, 0.09525, 0.3833, 0.0826, 0.3833, 0.09525, 0.3707, 0.09525, 0.3707, 0.0826, 0.3833, 0.0826, 0.3707, 0.06995, 0.3833, 0.05729, 0.3833, 0.06995, 0.3454, 0.1206, 0.358, 0.1206, 0.3454, 0.1332, 0.3454, 0.1206, 0.358, 0.1079, 0.358, 0.1206, 0.3707, 0.09525, 0.3833, 0.09525, 0.3707, 0.1079, 0.2188, 0.1965, 0.2315, 0.1838, 0.2315, 0.1965, 0.2188, 0.1965, 0.2188, 0.1838, 0.2315, 0.1838, 0.2188, 0.1712, 0.2315, 0.1585, 0.2315, 0.1712, 0.2188, 0.2218, 0.2188, 0.2091, 0.2315, 0.2091, 0.2188, 0.2218, 0.2062, 0.2218, 0.2188, 0.2091, 0.1935, 0.2218, 0.1935, 0.2091, 0.2062, 0.2091, 0.2188, 0.2471, 0.2315, 0.2344, 0.2315, 0.2471, 0.2188, 0.2471, 0.2188, 0.2344, 0.2315, 0.2344, 0.2188, 0.2218, 0.2315, 0.2091, 0.2315, 0.2218, 0.1682, 0.1712, 0.1682, 0.1585, 0.1809, 0.1585, 0.1682, 0.1712, 0.1556, 0.1712, 0.1682, 0.1585, 0.1429, 0.1712, 0.1429, 0.1585, 0.1556, 0.1585, 0.1935, 0.1712, 0.1809, 0.1712, 0.1935, 0.1585, 0.1935, 0.1712, 0.1809, 0.1838, 0.1809, 0.1712, 0.1682, 0.1965, 0.1556, 0.1965, 0.1682, 0.1838, 0.2188, 0.1712, 0.2188, 0.1585, 0.2315, 0.1585, 0.2188, 0.1712, 0.2062, 0.1712, 0.2188, 0.1585, 0.1935, 0.1712, 0.1935, 0.1585, 0.2062, 0.1585, 0.2188, 0.09525, 0.2315, 0.0826, 0.2315, 0.09525, 0.2188, 0.09525, 0.2188, 0.0826, 0.2315, 0.0826, 0.2188, 0.06995, 0.2315, 0.05729, 0.2315, 0.06995, 0.2188, 0.1206, 0.2188, 0.1079, 0.2315, 0.1079, 0.2188, 0.1206, 0.2062, 0.1206, 0.2188, 0.1079, 0.1935, 0.1206, 0.1935, 0.1079, 0.2062, 0.1079, 0.2188, 0.1459, 0.2315, 0.1332, 0.2315, 0.1459, 0.2188, 0.1459, 0.2188, 0.1332, 0.2315, 0.1332, 0.2188, 0.1206, 0.2315, 0.1079, 0.2315, 0.1206, 0.09232, 0.3736, 0.105, 0.3736, 0.09232, 0.3862, 0.09232, 0.3736, 0.105, 0.3609, 0.105, 0.3736, 0.1176, 0.3483, 0.1303, 0.3483, 0.1176, 0.3609, 0.06702, 0.3989, 0.07967, 0.3862, 0.07967, 0.3989, 0.06702, 0.3989, 0.06702, 0.3862, 0.07967, 0.3862, 0.06702, 0.3736, 0.07967, 0.3609, 0.07967, 0.3736, 0.04171, 0.4242, 0.05437, 0.4242, 0.04171, 0.4368, 0.04171, 0.4242, 0.05437, 0.4115, 0.05437, 0.4242, 0.06702, 0.3989, 0.07967, 0.3989, 0.06702, 0.4115, 0.1176, 0.2977, 0.1303, 0.285, 0.1303, 0.2977, 0.1176, 0.2977, 0.1176, 0.285, 0.1303, 0.285, 0.1176, 0.2724, 0.1303, 0.2597, 0.1303, 0.2724, 0.1176, 0.323, 0.1176, 0.3103, 0.1303, 0.3103, 0.1176, 0.323, 0.105, 0.323, 0.1176, 0.3103, 0.09232, 0.323, 0.09232, 0.3103, 0.105, 0.3103, 0.1176, 0.3483, 0.1303, 0.3356, 0.1303, 0.3483, 0.1176, 0.3483, 0.1176, 0.3356, 0.1303, 0.3356, 0.1176, 0.323, 0.1303, 0.3103, 0.1303, 0.323, 0.1935, 0.2724, 0.2062, 0.2724, 0.1935, 0.285, 0.1935, 0.2724, 0.2062, 0.2597, 0.2062, 0.2724, 0.2188, 0.2471, 0.2315, 0.2471, 0.2188, 0.2597, 0.1682, 0.2977, 0.1809, 0.285, 0.1809, 0.2977, 0.1682, 0.2977, 0.1682, 0.285, 0.1809, 0.285, 0.1682, 0.2724, 0.1809, 0.2597, 0.1809, 0.2724, 0.1429, 0.323, 0.1556, 0.323, 0.1429, 0.3356, 0.1429, 0.323, 0.1556, 0.3103, 0.1556, 0.323, 0.1682, 0.2977, 0.1809, 0.2977, 0.1682, 0.3103, 0.09232, 0.1712, 0.105, 0.1712, 0.09232, 0.1838, 0.09232, 0.1712, 0.105, 0.1585, 0.105, 0.1712, 0.1176, 0.1459, 0.1303, 0.1459, 0.1176, 0.1585, 0.06702, 0.1965, 0.07967, 0.1838, 0.07967, 0.1965, 0.06702, 0.1965, 0.06702, 0.1838, 0.07967, 0.1838, 0.06702, 0.1712, 0.07967, 0.1585, 0.07967, 0.1712, 0.04171, 0.2218, 0.05437, 0.2218, 0.04171, 0.2344, 0.04171, 0.2218, 0.05437, 0.2091, 0.05437, 0.2218, 0.06702, 0.1965, 0.07967, 0.1965, 0.06702, 0.2091, 0.1176, 0.09525, 0.1303, 0.0826, 0.1303, 0.09525, 0.1176, 0.09525, 0.1176, 0.0826, 0.1303, 0.0826, 0.1176, 0.06995, 0.1303, 0.05729, 0.1303, 0.06995, 0.1176, 0.1206, 0.1176, 0.1079, 0.1303, 0.1079, 0.1176, 0.1206, 0.105, 0.1206, 0.1176, 0.1079, 0.09232, 0.1206, 0.09232, 0.1079, 0.105, 0.1079, 0.1176, 0.1459, 0.1303, 0.1332, 0.1303, 0.1459, 0.1176, 0.1459, 0.1176, 0.1332, 0.1303, 0.1332, 0.1176, 0.1206, 0.1303, 0.1079, 0.1303, 0.1206, 0.1935, 0.06995, 0.2062, 0.06995, 0.1935, 0.0826, 0.1935, 0.06995, 0.2062, 0.05729, 0.2062, 0.06995, 0.2188, 0.04464, 0.2315, 0.04464, 0.2188, 0.05729, 0.1682, 0.09525, 0.1809, 0.0826, 0.1809, 0.09525, 0.1682, 0.09525, 0.1682, 0.0826, 0.1809, 0.0826, 0.1682, 0.06995, 0.1809, 0.05729, 0.1809, 0.06995, 0.1429, 0.1206, 0.1556, 0.1206, 0.1429, 0.1332, 0.1429, 0.1206, 0.1556, 0.1079, 0.1556, 0.1206, 0.1682, 0.09525, 0.1809, 0.09525, 0.1682, 0.1079, 0.1429, 0.06995, 0.1556, 0.06995, 0.1429, 0.0826, 0.1429, 0.06995, 0.1556, 0.05729, 0.1556, 0.06995, 0.1682, 0.04464, 0.1809, 0.04464, 0.1682, 0.05729, 0.06702, 0.1459, 0.07967, 0.1332, 0.07967, 0.1459, 0.06702, 0.1459, 0.06702, 0.1332, 0.07967, 0.1332, 0.06702, 0.1206, 0.07967, 0.1079, 0.07967, 0.1206, 0.04171, 0.1712, 0.05437, 0.1712, 0.04171, 0.1838, 0.04171, 0.1712, 0.05437, 0.1585, 0.05437, 0.1712, 0.06702, 0.1459, 0.07967, 0.1459, 0.06702, 0.1585, 0.1429, 0.2724, 0.1556, 0.2724, 0.1429, 0.285, 0.1429, 0.2724, 0.1556, 0.2597, 0.1556, 0.2724, 0.1682, 0.2471, 0.1809, 0.2471, 0.1682, 0.2597, 0.06702, 0.3483, 0.07967, 0.3356, 0.07967, 0.3483, 0.06702, 0.3483, 0.06702, 0.3356, 0.07967, 0.3356, 0.06702, 0.323, 0.07967, 0.3103, 0.07967, 0.323, 0.04171, 0.3736, 0.05437, 0.3736, 0.04171, 0.3862, 0.04171, 0.3736, 0.05437, 0.3609, 0.05437, 0.3736, 0.06702, 0.3483, 0.07967, 0.3483, 0.06702, 0.3609, 0.1682, 0.1459, 0.1809, 0.1332, 0.1809, 0.1459, 0.1682, 0.1459, 0.1682, 0.1332, 0.1809, 0.1332, 0.1682, 0.1206, 0.1809, 0.1079, 0.1809, 0.1206, 0.1682, 0.2218, 0.1682, 0.2091, 0.1809, 0.2091, 0.1682, 0.2218, 0.1556, 0.2218, 0.1682, 0.2091, 0.1429, 0.2218, 0.1429, 0.2091, 0.1556, 0.2091, 0.1682, 0.2471, 0.1809, 0.2344, 0.1809, 0.2471, 0.1682, 0.2471, 0.1682, 0.2344, 0.1809, 0.2344, 0.1682, 0.2218, 0.1809, 0.2091, 0.1809, 0.2218, 0.3454, 0.06995, 0.358, 0.06995, 0.3454, 0.0826, 0.3454, 0.06995, 0.358, 0.05729, 0.358, 0.06995, 0.3707, 0.04464, 0.3833, 0.04464, 0.3707, 0.05729, 0.2694, 0.1459, 0.2821, 0.1332, 0.2821, 0.1459, 0.2694, 0.1459, 0.2694, 0.1332, 0.2821, 0.1332, 0.2694, 0.1206, 0.2821, 0.1079, 0.2821, 0.1206, 0.2441, 0.1712, 0.2568, 0.1712, 0.2441, 0.1838, 0.2441, 0.1712, 0.2568, 0.1585, 0.2568, 0.1712, 0.2694, 0.1459, 0.2821, 0.1459, 0.2694, 0.1585, 0.2441, 0.06995, 0.2568, 0.06995, 0.2441, 0.0826, 0.2441, 0.06995, 0.2568, 0.05729, 0.2568, 0.06995, 0.2694, 0.04464, 0.2821, 0.04464, 0.2694, 0.05729, 0.06702, 0.2471, 0.07967, 0.2344, 0.07967, 0.2471, 0.06702, 0.2471, 0.06702, 0.2344, 0.07967, 0.2344, 0.06702, 0.2218, 0.07967, 0.2091, 0.07967, 0.2218, 0.04171, 0.2724, 0.05437, 0.2724, 0.04171, 0.285, 0.04171, 0.2724, 0.05437, 0.2597, 0.05437, 0.2724, 0.06702, 0.2471, 0.07967, 0.2471, 0.06702, 0.2597, 0.04171, 0.06995, 0.05437, 0.06995, 0.04171, 0.0826, 0.04171, 0.06995, 0.05437, 0.05729, 0.05437, 0.06995, 0.06702, 0.04464, 0.07967, 0.04464, 0.06702, 0.05729, 0.06702, 0.05729, 0.07967, 0.05729, 0.06702, 0.06995, 0.06702, 0.05729, 0.07967, 0.04464, 0.07967, 0.05729, 0.07967, 0.04464, 0.09232, 0.04464, 0.07967, 0.05729, 0.05437, 0.06995, 0.06702, 0.05729, 0.06702, 0.06995, 0.05437, 0.06995, 0.05437, 0.05729, 0.06702, 0.05729, 0.05437, 0.05729, 0.06702, 0.04464, 0.06702, 0.05729, 0.04171, 0.0826, 0.05437, 0.0826, 0.04171, 0.09525, 0.04171, 0.0826, 0.05437, 0.06995, 0.05437, 0.0826, 0.05437, 0.06995, 0.06702, 0.06995, 0.05437, 0.0826, 0.06702, 0.2597, 0.07967, 0.2597, 0.06702, 0.2724, 0.06702, 0.2597, 0.07967, 0.2471, 0.07967, 0.2597, 0.07967, 0.2471, 0.09232, 0.2471, 0.07967, 0.2597, 0.05437, 0.2724, 0.06702, 0.2597, 0.06702, 0.2724, 0.05437, 0.2724, 0.05437, 0.2597, 0.06702, 0.2597, 0.05437, 0.2597, 0.06702, 0.2471, 0.06702, 0.2597, 0.04171, 0.285, 0.05437, 0.285, 0.04171, 0.2977, 0.04171, 0.285, 0.05437, 0.2724, 0.05437, 0.285, 0.05437, 0.2724, 0.06702, 0.2724, 0.05437, 0.285, 0.07967, 0.2218, 0.09232, 0.2091, 0.09232, 0.2218, 0.07967, 0.2218, 0.07967, 0.2091, 0.09232, 0.2091, 0.07967, 0.2091, 0.09232, 0.1965, 0.09232, 0.2091, 0.07967, 0.2344, 0.07967, 0.2218, 0.09232, 0.2218, 0.07967, 0.2344, 0.06702, 0.2344, 0.07967, 0.2218, 0.06702, 0.2344, 0.06702, 0.2218, 0.07967, 0.2218, 0.07967, 0.2471, 0.09232, 0.2344, 0.09232, 0.2471, 0.07967, 0.2471, 0.07967, 0.2344, 0.09232, 0.2344, 0.07967, 0.2344, 0.09232, 0.2218, 0.09232, 0.2344, 0.2694, 0.05729, 0.2821, 0.05729, 0.2694, 0.06995, 0.2694, 0.05729, 0.2821, 0.04464, 0.2821, 0.05729, 0.2821, 0.04464, 0.2947, 0.04464, 0.2821, 0.05729, 0.2568, 0.06995, 0.2694, 0.05729, 0.2694, 0.06995, 0.2568, 0.06995, 0.2568, 0.05729, 0.2694, 0.05729, 0.2568, 0.05729, 0.2694, 0.04464, 0.2694, 0.05729, 0.2441, 0.0826, 0.2568, 0.0826, 0.2441, 0.09525, 0.2441, 0.0826, 0.2568, 0.06995, 0.2568, 0.0826, 0.2568, 0.06995, 0.2694, 0.06995, 0.2568, 0.0826, 0.2694, 0.1585, 0.2821, 0.1585, 0.2694, 0.1712, 0.2694, 0.1585, 0.2821, 0.1459, 0.2821, 0.1585, 0.2821, 0.1459, 0.2947, 0.1459, 0.2821, 0.1585, 0.2568, 0.1712, 0.2694, 0.1585, 0.2694, 0.1712, 0.2568, 0.1712, 0.2568, 0.1585, 0.2694, 0.1585, 0.2568, 0.1585, 0.2694, 0.1459, 0.2694, 0.1585, 0.2441, 0.1838, 0.2568, 0.1838, 0.2441, 0.1965, 0.2441, 0.1838, 0.2568, 0.1712, 0.2568, 0.1838, 0.2568, 0.1712, 0.2694, 0.1712, 0.2568, 0.1838, 0.2821, 0.1206, 0.2947, 0.1079, 0.2947, 0.1206, 0.2821, 0.1206, 0.2821, 0.1079, 0.2947, 0.1079, 0.2821, 0.1079, 0.2947, 0.09525, 0.2947, 0.1079, 0.2821, 0.1332, 0.2821, 0.1206, 0.2947, 0.1206, 0.2821, 0.1332, 0.2694, 0.1332, 0.2821, 0.1206, 0.2694, 0.1332, 0.2694, 0.1206, 0.2821, 0.1206, 0.2821, 0.1459, 0.2947, 0.1332, 0.2947, 0.1459, 0.2821, 0.1459, 0.2821, 0.1332, 0.2947, 0.1332, 0.2821, 0.1332, 0.2947, 0.1206, 0.2947, 0.1332, 0.3707, 0.05729, 0.3833, 0.05729, 0.3707, 0.06995, 0.3707, 0.05729, 0.3833, 0.04464, 0.3833, 0.05729, 0.3833, 0.04464, 0.396, 0.04464, 0.3833, 0.05729, 0.358, 0.06995, 0.3707, 0.05729, 0.3707, 0.06995, 0.358, 0.06995, 0.358, 0.05729, 0.3707, 0.05729, 0.358, 0.05729, 0.3707, 0.04464, 0.3707, 0.05729, 0.3454, 0.0826, 0.358, 0.0826, 0.3454, 0.09525, 0.3454, 0.0826, 0.358, 0.06995, 0.358, 0.0826, 0.358, 0.06995, 0.3707, 0.06995, 0.358, 0.0826, 0.1809, 0.2218, 0.1935, 0.2091, 0.1935, 0.2218, 0.1809, 0.2218, 0.1809, 0.2091, 0.1935, 0.2091, 0.1809, 0.2091, 0.1935, 0.1965, 0.1935, 0.2091, 0.1809, 0.2344, 0.1809, 0.2218, 0.1935, 0.2218, 0.1809, 0.2344, 0.1682, 0.2344, 0.1809, 0.2218, 0.1682, 0.2344, 0.1682, 0.2218, 0.1809, 0.2218, 0.1809, 0.2471, 0.1935, 0.2344, 0.1935, 0.2471, 0.1809, 0.2471, 0.1809, 0.2344, 0.1935, 0.2344, 0.1809, 0.2344, 0.1935, 0.2218, 0.1935, 0.2344, 0.1556, 0.2091, 0.1556, 0.1965, 0.1682, 0.1965, 0.1556, 0.2091, 0.1429, 0.2091, 0.1556, 0.1965, 0.1429, 0.2091, 0.1429, 0.1965, 0.1556, 0.1965, 0.1682, 0.2091, 0.1556, 0.2091, 0.1682, 0.1965, 0.1682, 0.2091, 0.1556, 0.2218, 0.1556, 0.2091, 0.1556, 0.2218, 0.1429, 0.2218, 0.1556, 0.2091, 0.1809, 0.2091, 0.1809, 0.1965, 0.1935, 0.1965, 0.1809, 0.2091, 0.1682, 0.2091, 0.1809, 0.1965, 0.1682, 0.2091, 0.1682, 0.1965, 0.1809, 0.1965, 0.1809, 0.1206, 0.1935, 0.1079, 0.1935, 0.1206, 0.1809, 0.1206, 0.1809, 0.1079, 0.1935, 0.1079, 0.1809, 0.1079, 0.1935, 0.09525, 0.1935, 0.1079, 0.1809, 0.1332, 0.1809, 0.1206, 0.1935, 0.1206, 0.1809, 0.1332, 0.1682, 0.1332, 0.1809, 0.1206, 0.1682, 0.1332, 0.1682, 0.1206, 0.1809, 0.1206, 0.1809, 0.1459, 0.1935, 0.1332, 0.1935, 0.1459, 0.1809, 0.1459, 0.1809, 0.1332, 0.1935, 0.1332, 0.1809, 0.1332, 0.1935, 0.1206, 0.1935, 0.1332, 0.06702, 0.3609, 0.07967, 0.3609, 0.06702, 0.3736, 0.06702, 0.3609, 0.07967, 0.3483, 0.07967, 0.3609, 0.07967, 0.3483, 0.09232, 0.3483, 0.07967, 0.3609, 0.05437, 0.3736, 0.06702, 0.3609, 0.06702, 0.3736, 0.05437, 0.3736, 0.05437, 0.3609, 0.06702, 0.3609, 0.05437, 0.3609, 0.06702, 0.3483, 0.06702, 0.3609, 0.04171, 0.3862, 0.05437, 0.3862, 0.04171, 0.3989, 0.04171, 0.3862, 0.05437, 0.3736, 0.05437, 0.3862, 0.05437, 0.3736, 0.06702, 0.3736, 0.05437, 0.3862, 0.07967, 0.323, 0.09232, 0.3103, 0.09232, 0.323, 0.07967, 0.323, 0.07967, 0.3103, 0.09232, 0.3103, 0.07967, 0.3103, 0.09232, 0.2977, 0.09232, 0.3103, 0.07967, 0.3356, 0.07967, 0.323, 0.09232, 0.323, 0.07967, 0.3356, 0.06702, 0.3356, 0.07967, 0.323, 0.06702, 0.3356, 0.06702, 0.323, 0.07967, 0.323, 0.07967, 0.3483, 0.09232, 0.3356, 0.09232, 0.3483, 0.07967, 0.3483, 0.07967, 0.3356, 0.09232, 0.3356, 0.07967, 0.3356, 0.09232, 0.323, 0.09232, 0.3356, 0.1682, 0.2597, 0.1809, 0.2597, 0.1682, 0.2724, 0.1682, 0.2597, 0.1809, 0.2471, 0.1809, 0.2597, 0.1809, 0.2471, 0.1935, 0.2471, 0.1809, 0.2597, 0.1556, 0.2724, 0.1682, 0.2597, 0.1682, 0.2724, 0.1556, 0.2724, 0.1556, 0.2597, 0.1682, 0.2597, 0.1556, 0.2597, 0.1682, 0.2471, 0.1682, 0.2597, 0.1429, 0.285, 0.1556, 0.285, 0.1429, 0.2977, 0.1429, 0.285, 0.1556, 0.2724, 0.1556, 0.285, 0.1556, 0.2724, 0.1682, 0.2724, 0.1556, 0.285, 0.06702, 0.1585, 0.07967, 0.1585, 0.06702, 0.1712, 0.06702, 0.1585, 0.07967, 0.1459, 0.07967, 0.1585, 0.07967, 0.1459, 0.09232, 0.1459, 0.07967, 0.1585, 0.05437, 0.1712, 0.06702, 0.1585, 0.06702, 0.1712, 0.05437, 0.1712, 0.05437, 0.1585, 0.06702, 0.1585, 0.05437, 0.1585, 0.06702, 0.1459, 0.06702, 0.1585, 0.04171, 0.1838, 0.05437, 0.1838, 0.04171, 0.1965, 0.04171, 0.1838, 0.05437, 0.1712, 0.05437, 0.1838, 0.05437, 0.1712, 0.06702, 0.1712, 0.05437, 0.1838, 0.07967, 0.1206, 0.09232, 0.1079, 0.09232, 0.1206, 0.07967, 0.1206, 0.07967, 0.1079, 0.09232, 0.1079, 0.07967, 0.1079, 0.09232, 0.09525, 0.09232, 0.1079, 0.07967, 0.1332, 0.07967, 0.1206, 0.09232, 0.1206, 0.07967, 0.1332, 0.06702, 0.1332, 0.07967, 0.1206, 0.06702, 0.1332, 0.06702, 0.1206, 0.07967, 0.1206, 0.07967, 0.1459, 0.09232, 0.1332, 0.09232, 0.1459, 0.07967, 0.1459, 0.07967, 0.1332, 0.09232, 0.1332, 0.07967, 0.1332, 0.09232, 0.1206, 0.09232, 0.1332, 0.1682, 0.05729, 0.1809, 0.05729, 0.1682, 0.06995, 0.1682, 0.05729, 0.1809, 0.04464, 0.1809, 0.05729, 0.1809, 0.04464, 0.1935, 0.04464, 0.1809, 0.05729, 0.1556, 0.06995, 0.1682, 0.05729, 0.1682, 0.06995, 0.1556, 0.06995, 0.1556, 0.05729, 0.1682, 0.05729, 0.1556, 0.05729, 0.1682, 0.04464, 0.1682, 0.05729, 0.1429, 0.0826, 0.1556, 0.0826, 0.1429, 0.09525, 0.1429, 0.0826, 0.1556, 0.06995, 0.1556, 0.0826, 0.1556, 0.06995, 0.1682, 0.06995, 0.1556, 0.0826, 0.1682, 0.1079, 0.1809, 0.1079, 0.1682, 0.1206, 0.1682, 0.1079, 0.1809, 0.09525, 0.1809, 0.1079, 0.1809, 0.09525, 0.1935, 0.09525, 0.1809, 0.1079, 0.1556, 0.1206, 0.1682, 0.1079, 0.1682, 0.1206, 0.1556, 0.1206, 0.1556, 0.1079, 0.1682, 0.1079, 0.1556, 0.1079, 0.1682, 0.09525, 0.1682, 0.1079, 0.1429, 0.1332, 0.1556, 0.1332, 0.1429, 0.1459, 0.1429, 0.1332, 0.1556, 0.1206, 0.1556, 0.1332, 0.1556, 0.1206, 0.1682, 0.1206, 0.1556, 0.1332, 0.1809, 0.06995, 0.1935, 0.05729, 0.1935, 0.06995, 0.1809, 0.06995, 0.1809, 0.05729, 0.1935, 0.05729, 0.1809, 0.05729, 0.1935, 0.04464, 0.1935, 0.05729, 0.1809, 0.0826, 0.1809, 0.06995, 0.1935, 0.06995, 0.1809, 0.0826, 0.1682, 0.0826, 0.1809, 0.06995, 0.1682, 0.0826, 0.1682, 0.06995, 0.1809, 0.06995, 0.1809, 0.09525, 0.1935, 0.0826, 0.1935, 0.09525, 0.1809, 0.09525, 0.1809, 0.0826, 0.1935, 0.0826, 0.1809, 0.0826, 0.1935, 0.06995, 0.1935, 0.0826, 0.2188, 0.05729, 0.2315, 0.05729, 0.2188, 0.06995, 0.2188, 0.05729, 0.2315, 0.04464, 0.2315, 0.05729, 0.2315, 0.04464, 0.2441, 0.04464, 0.2315, 0.05729, 0.2062, 0.06995, 0.2188, 0.05729, 0.2188, 0.06995, 0.2062, 0.06995, 0.2062, 0.05729, 0.2188, 0.05729, 0.2062, 0.05729, 0.2188, 0.04464, 0.2188, 0.05729, 0.1935, 0.0826, 0.2062, 0.0826, 0.1935, 0.09525, 0.1935, 0.0826, 0.2062, 0.06995, 0.2062, 0.0826, 0.2062, 0.06995, 0.2188, 0.06995, 0.2062, 0.0826, 0.1303, 0.1206, 0.1429, 0.1079, 0.1429, 0.1206, 0.1303, 0.1206, 0.1303, 0.1079, 0.1429, 0.1079, 0.1303, 0.1079, 0.1429, 0.09525, 0.1429, 0.1079, 0.1303, 0.1332, 0.1303, 0.1206, 0.1429, 0.1206, 0.1303, 0.1332, 0.1176, 0.1332, 0.1303, 0.1206, 0.1176, 0.1332, 0.1176, 0.1206, 0.1303, 0.1206, 0.1303, 0.1459, 0.1429, 0.1332, 0.1429, 0.1459, 0.1303, 0.1459, 0.1303, 0.1332, 0.1429, 0.1332, 0.1303, 0.1332, 0.1429, 0.1206, 0.1429, 0.1332, 0.105, 0.1079, 0.105, 0.09525, 0.1176, 0.09525, 0.105, 0.1079, 0.09232, 0.1079, 0.105, 0.09525, 0.09232, 0.1079, 0.09232, 0.09525, 0.105, 0.09525, 0.1176, 0.1079, 0.105, 0.1079, 0.1176, 0.09525, 0.1176, 0.1079, 0.105, 0.1206, 0.105, 0.1079, 0.105, 0.1206, 0.09232, 0.1206, 0.105, 0.1079, 0.1303, 0.1079, 0.1303, 0.09525, 0.1429, 0.09525, 0.1303, 0.1079, 0.1176, 0.1079, 0.1303, 0.09525, 0.1176, 0.1079, 0.1176, 0.09525, 0.1303, 0.09525, 0.1303, 0.06995, 0.1429, 0.05729, 0.1429, 0.06995, 0.1303, 0.06995, 0.1303, 0.05729, 0.1429, 0.05729, 0.1303, 0.05729, 0.1429, 0.04464, 0.1429, 0.05729, 0.1303, 0.0826, 0.1303, 0.06995, 0.1429, 0.06995, 0.1303, 0.0826, 0.1176, 0.0826, 0.1303, 0.06995, 0.1176, 0.0826, 0.1176, 0.06995, 0.1303, 0.06995, 0.1303, 0.09525, 0.1429, 0.0826, 0.1429, 0.09525, 0.1303, 0.09525, 0.1303, 0.0826, 0.1429, 0.0826, 0.1303, 0.0826, 0.1429, 0.06995, 0.1429, 0.0826, 0.06702, 0.2091, 0.07967, 0.2091, 0.06702, 0.2218, 0.06702, 0.2091, 0.07967, 0.1965, 0.07967, 0.2091, 0.07967, 0.1965, 0.09232, 0.1965, 0.07967, 0.2091, 0.05437, 0.2218, 0.06702, 0.2091, 0.06702, 0.2218, 0.05437, 0.2218, 0.05437, 0.2091, 0.06702, 0.2091, 0.05437, 0.2091, 0.06702, 0.1965, 0.06702, 0.2091, 0.04171, 0.2344, 0.05437, 0.2344, 0.04171, 0.2471, 0.04171, 0.2344, 0.05437, 0.2218, 0.05437, 0.2344, 0.05437, 0.2218, 0.06702, 0.2218, 0.05437, 0.2344, 0.07967, 0.1712, 0.09232, 0.1585, 0.09232, 0.1712, 0.07967, 0.1712, 0.07967, 0.1585, 0.09232, 0.1585, 0.07967, 0.1585, 0.09232, 0.1459, 0.09232, 0.1585, 0.07967, 0.1838, 0.07967, 0.1712, 0.09232, 0.1712, 0.07967, 0.1838, 0.06702, 0.1838, 0.07967, 0.1712, 0.06702, 0.1838, 0.06702, 0.1712, 0.07967, 0.1712, 0.07967, 0.1965, 0.09232, 0.1838, 0.09232, 0.1965, 0.07967, 0.1965, 0.07967, 0.1838, 0.09232, 0.1838, 0.07967, 0.1838, 0.09232, 0.1712, 0.09232, 0.1838, 0.1176, 0.1585, 0.1303, 0.1585, 0.1176, 0.1712, 0.1176, 0.1585, 0.1303, 0.1459, 0.1303, 0.1585, 0.1303, 0.1459, 0.1429, 0.1459, 0.1303, 0.1585, 0.105, 0.1712, 0.1176, 0.1585, 0.1176, 0.1712, 0.105, 0.1712, 0.105, 0.1585, 0.1176, 0.1585, 0.105, 0.1585, 0.1176, 0.1459, 0.1176, 0.1585, 0.09232, 0.1838, 0.105, 0.1838, 0.09232, 0.1965, 0.09232, 0.1838, 0.105, 0.1712, 0.105, 0.1838, 0.105, 0.1712, 0.1176, 0.1712, 0.105, 0.1838, 0.1682, 0.3103, 0.1809, 0.3103, 0.1682, 0.323, 0.1682, 0.3103, 0.1809, 0.2977, 0.1809, 0.3103, 0.1809, 0.2977, 0.1935, 0.2977, 0.1809, 0.3103, 0.1556, 0.323, 0.1682, 0.3103, 0.1682, 0.323, 0.1556, 0.323, 0.1556, 0.3103, 0.1682, 0.3103, 0.1556, 0.3103, 0.1682, 0.2977, 0.1682, 0.3103, 0.1429, 0.3356, 0.1556, 0.3356, 0.1429, 0.3483, 0.1429, 0.3356, 0.1556, 0.323, 0.1556, 0.3356, 0.1556, 0.323, 0.1682, 0.323, 0.1556, 0.3356, 0.1809, 0.2724, 0.1935, 0.2597, 0.1935, 0.2724, 0.1809, 0.2724, 0.1809, 0.2597, 0.1935, 0.2597, 0.1809, 0.2597, 0.1935, 0.2471, 0.1935, 0.2597, 0.1809, 0.285, 0.1809, 0.2724, 0.1935, 0.2724, 0.1809, 0.285, 0.1682, 0.285, 0.1809, 0.2724, 0.1682, 0.285, 0.1682, 0.2724, 0.1809, 0.2724, 0.1809, 0.2977, 0.1935, 0.285, 0.1935, 0.2977, 0.1809, 0.2977, 0.1809, 0.285, 0.1935, 0.285, 0.1809, 0.285, 0.1935, 0.2724, 0.1935, 0.285, 0.2188, 0.2597, 0.2315, 0.2597, 0.2188, 0.2724, 0.2188, 0.2597, 0.2315, 0.2471, 0.2315, 0.2597, 0.2315, 0.2471, 0.2441, 0.2471, 0.2315, 0.2597, 0.2062, 0.2724, 0.2188, 0.2597, 0.2188, 0.2724, 0.2062, 0.2724, 0.2062, 0.2597, 0.2188, 0.2597, 0.2062, 0.2597, 0.2188, 0.2471, 0.2188, 0.2597, 0.1935, 0.285, 0.2062, 0.285, 0.1935, 0.2977, 0.1935, 0.285, 0.2062, 0.2724, 0.2062, 0.285, 0.2062, 0.2724, 0.2188, 0.2724, 0.2062, 0.285, 0.1303, 0.323, 0.1429, 0.3103, 0.1429, 0.323, 0.1303, 0.323, 0.1303, 0.3103, 0.1429, 0.3103, 0.1303, 0.3103, 0.1429, 0.2977, 0.1429, 0.3103, 0.1303, 0.3356, 0.1303, 0.323, 0.1429, 0.323, 0.1303, 0.3356, 0.1176, 0.3356, 0.1303, 0.323, 0.1176, 0.3356, 0.1176, 0.323, 0.1303, 0.323, 0.1303, 0.3483, 0.1429, 0.3356, 0.1429, 0.3483, 0.1303, 0.3483, 0.1303, 0.3356, 0.1429, 0.3356, 0.1303, 0.3356, 0.1429, 0.323, 0.1429, 0.3356, 0.105, 0.3103, 0.105, 0.2977, 0.1176, 0.2977, 0.105, 0.3103, 0.09232, 0.3103, 0.105, 0.2977, 0.09232, 0.3103, 0.09232, 0.2977, 0.105, 0.2977, 0.1176, 0.3103, 0.105, 0.3103, 0.1176, 0.2977, 0.1176, 0.3103, 0.105, 0.323, 0.105, 0.3103, 0.105, 0.323, 0.09232, 0.323, 0.105, 0.3103, 0.1303, 0.3103, 0.1303, 0.2977, 0.1429, 0.2977, 0.1303, 0.3103, 0.1176, 0.3103, 0.1303, 0.2977, 0.1176, 0.3103, 0.1176, 0.2977, 0.1303, 0.2977, 0.1303, 0.2724, 0.1429, 0.2597, 0.1429, 0.2724, 0.1303, 0.2724, 0.1303, 0.2597, 0.1429, 0.2597, 0.1303, 0.2597, 0.1429, 0.2471, 0.1429, 0.2597, 0.1303, 0.285, 0.1303, 0.2724, 0.1429, 0.2724, 0.1303, 0.285, 0.1176, 0.285, 0.1303, 0.2724, 0.1176, 0.285, 0.1176, 0.2724, 0.1303, 0.2724, 0.1303, 0.2977, 0.1429, 0.285, 0.1429, 0.2977, 0.1303, 0.2977, 0.1303, 0.285, 0.1429, 0.285, 0.1303, 0.285, 0.1429, 0.2724, 0.1429, 0.285, 0.06702, 0.4115, 0.07967, 0.4115, 0.06702, 0.4242, 0.06702, 0.4115, 0.07967, 0.3989, 0.07967, 0.4115, 0.07967, 0.3989, 0.09232, 0.3989, 0.07967, 0.4115, 0.05437, 0.4242, 0.06702, 0.4115, 0.06702, 0.4242, 0.05437, 0.4242, 0.05437, 0.4115, 0.06702, 0.4115, 0.05437, 0.4115, 0.06702, 0.3989, 0.06702, 0.4115, 0.04171, 0.4368, 0.05437, 0.4368, 0.04171, 0.4495, 0.04171, 0.4368, 0.05437, 0.4242, 0.05437, 0.4368, 0.05437, 0.4242, 0.06702, 0.4242, 0.05437, 0.4368, 0.07967, 0.3736, 0.09232, 0.3609, 0.09232, 0.3736, 0.07967, 0.3736, 0.07967, 0.3609, 0.09232, 0.3609, 0.07967, 0.3609, 0.09232, 0.3483, 0.09232, 0.3609, 0.07967, 0.3862, 0.07967, 0.3736, 0.09232, 0.3736, 0.07967, 0.3862, 0.06702, 0.3862, 0.07967, 0.3736, 0.06702, 0.3862, 0.06702, 0.3736, 0.07967, 0.3736, 0.07967, 0.3989, 0.09232, 0.3862, 0.09232, 0.3989, 0.07967, 0.3989, 0.07967, 0.3862, 0.09232, 0.3862, 0.07967, 0.3862, 0.09232, 0.3736, 0.09232, 0.3862, 0.1176, 0.3609, 0.1303, 0.3609, 0.1176, 0.3736, 0.1176, 0.3609, 0.1303, 0.3483, 0.1303, 0.3609, 0.1303, 0.3483, 0.1429, 0.3483, 0.1303, 0.3609, 0.105, 0.3736, 0.1176, 0.3609, 0.1176, 0.3736, 0.105, 0.3736, 0.105, 0.3609, 0.1176, 0.3609, 0.105, 0.3609, 0.1176, 0.3483, 0.1176, 0.3609, 0.09232, 0.3862, 0.105, 0.3862, 0.09232, 0.3989, 0.09232, 0.3862, 0.105, 0.3736, 0.105, 0.3862, 0.105, 0.3736, 0.1176, 0.3736, 0.105, 0.3862, 0.2315, 0.1206, 0.2441, 0.1079, 0.2441, 0.1206, 0.2315, 0.1206, 0.2315, 0.1079, 0.2441, 0.1079, 0.2315, 0.1079, 0.2441, 0.09525, 0.2441, 0.1079, 0.2315, 0.1332, 0.2315, 0.1206, 0.2441, 0.1206, 0.2315, 0.1332, 0.2188, 0.1332, 0.2315, 0.1206, 0.2188, 0.1332, 0.2188, 0.1206, 0.2315, 0.1206, 0.2315, 0.1459, 0.2441, 0.1332, 0.2441, 0.1459, 0.2315, 0.1459, 0.2315, 0.1332, 0.2441, 0.1332, 0.2315, 0.1332, 0.2441, 0.1206, 0.2441, 0.1332, 0.2062, 0.1079, 0.2062, 0.09525, 0.2188, 0.09525, 0.2062, 0.1079, 0.1935, 0.1079, 0.2062, 0.09525, 0.1935, 0.1079, 0.1935, 0.09525, 0.2062, 0.09525, 0.2188, 0.1079, 0.2062, 0.1079, 0.2188, 0.09525, 0.2188, 0.1079, 0.2062, 0.1206, 0.2062, 0.1079, 0.2062, 0.1206, 0.1935, 0.1206, 0.2062, 0.1079, 0.2315, 0.1079, 0.2315, 0.09525, 0.2441, 0.09525, 0.2315, 0.1079, 0.2188, 0.1079, 0.2315, 0.09525, 0.2188, 0.1079, 0.2188, 0.09525, 0.2315, 0.09525, 0.2315, 0.06995, 0.2441, 0.05729, 0.2441, 0.06995, 0.2315, 0.06995, 0.2315, 0.05729, 0.2441, 0.05729, 0.2315, 0.05729, 0.2441, 0.04464, 0.2441, 0.05729, 0.2315, 0.0826, 0.2315, 0.06995, 0.2441, 0.06995, 0.2315, 0.0826, 0.2188, 0.0826, 0.2315, 0.06995, 0.2188, 0.0826, 0.2188, 0.06995, 0.2315, 0.06995, 0.2315, 0.09525, 0.2441, 0.0826, 0.2441, 0.09525, 0.2315, 0.09525, 0.2315, 0.0826, 0.2441, 0.0826, 0.2315, 0.0826, 0.2441, 0.06995, 0.2441, 0.0826, 0.2062, 0.1585, 0.2062, 0.1459, 0.2188, 0.1459, 0.2062, 0.1585, 0.1935, 0.1585, 0.2062, 0.1459, 0.1935, 0.1585, 0.1935, 0.1459, 0.2062, 0.1459, 0.2188, 0.1585, 0.2062, 0.1585, 0.2188, 0.1459, 0.2188, 0.1585, 0.2062, 0.1712, 0.2062, 0.1585, 0.2062, 0.1712, 0.1935, 0.1712, 0.2062, 0.1585, 0.2315, 0.1585, 0.2315, 0.1459, 0.2441, 0.1459, 0.2315, 0.1585, 0.2188, 0.1585, 0.2315, 0.1459, 0.2188, 0.1585, 0.2188, 0.1459, 0.2315, 0.1459, 0.1682, 0.1838, 0.1556, 0.1838, 0.1682, 0.1712, 0.1682, 0.1838, 0.1556, 0.1965, 0.1556, 0.1838, 0.1556, 0.1965, 0.1429, 0.1965, 0.1556, 0.1838, 0.1809, 0.1712, 0.1682, 0.1838, 0.1682, 0.1712, 0.1809, 0.1712, 0.1809, 0.1838, 0.1682, 0.1838, 0.1809, 0.1838, 0.1682, 0.1965, 0.1682, 0.1838, 0.1935, 0.1585, 0.1809, 0.1585, 0.1935, 0.1459, 0.1935, 0.1585, 0.1809, 0.1712, 0.1809, 0.1585, 0.1809, 0.1712, 0.1682, 0.1712, 0.1809, 0.1585, 0.1556, 0.1585, 0.1556, 0.1459, 0.1682, 0.1459, 0.1556, 0.1585, 0.1429, 0.1585, 0.1556, 0.1459, 0.1429, 0.1585, 0.1429, 0.1459, 0.1556, 0.1459, 0.1682, 0.1585, 0.1556, 0.1585, 0.1682, 0.1459, 0.1682, 0.1585, 0.1556, 0.1712, 0.1556, 0.1585, 0.1556, 0.1712, 0.1429, 0.1712, 0.1556, 0.1585, 0.1809, 0.1585, 0.1809, 0.1459, 0.1935, 0.1459, 0.1809, 0.1585, 0.1682, 0.1585, 0.1809, 0.1459, 0.1682, 0.1585, 0.1682, 0.1459, 0.1809, 0.1459, 0.2315, 0.2218, 0.2441, 0.2091, 0.2441, 0.2218, 0.2315, 0.2218, 0.2315, 0.2091, 0.2441, 0.2091, 0.2315, 0.2091, 0.2441, 0.1965, 0.2441, 0.2091, 0.2315, 0.2344, 0.2315, 0.2218, 0.2441, 0.2218, 0.2315, 0.2344, 0.2188, 0.2344, 0.2315, 0.2218, 0.2188, 0.2344, 0.2188, 0.2218, 0.2315, 0.2218, 0.2315, 0.2471, 0.2441, 0.2344, 0.2441, 0.2471, 0.2315, 0.2471, 0.2315, 0.2344, 0.2441, 0.2344, 0.2315, 0.2344, 0.2441, 0.2218, 0.2441, 0.2344, 0.2062, 0.2091, 0.2062, 0.1965, 0.2188, 0.1965, 0.2062, 0.2091, 0.1935, 0.2091, 0.2062, 0.1965, 0.1935, 0.2091, 0.1935, 0.1965, 0.2062, 0.1965, 0.2188, 0.2091, 0.2062, 0.2091, 0.2188, 0.1965, 0.2188, 0.2091, 0.2062, 0.2218, 0.2062, 0.2091, 0.2062, 0.2218, 0.1935, 0.2218, 0.2062, 0.2091, 0.2315, 0.2091, 0.2315, 0.1965, 0.2441, 0.1965, 0.2315, 0.2091, 0.2188, 0.2091, 0.2315, 0.1965, 0.2188, 0.2091, 0.2188, 0.1965, 0.2315, 0.1965, 0.2315, 0.1712, 0.2441, 0.1585, 0.2441, 0.1712, 0.2315, 0.1712, 0.2315, 0.1585, 0.2441, 0.1585, 0.2315, 0.1585, 0.2441, 0.1459, 0.2441, 0.1585, 0.2315, 0.1838, 0.2315, 0.1712, 0.2441, 0.1712, 0.2315, 0.1838, 0.2188, 0.1838, 0.2315, 0.1712, 0.2188, 0.1838, 0.2188, 0.1712, 0.2315, 0.1712, 0.2315, 0.1965, 0.2441, 0.1838, 0.2441, 0.1965, 0.2315, 0.1965, 0.2315, 0.1838, 0.2441, 0.1838, 0.2315, 0.1838, 0.2441, 0.1712, 0.2441, 0.1838, 0.3707, 0.1079, 0.3833, 0.1079, 0.3707, 0.1206, 0.3707, 0.1079, 0.3833, 0.09525, 0.3833, 0.1079, 0.3833, 0.09525, 0.396, 0.09525, 0.3833, 0.1079, 0.358, 0.1206, 0.3707, 0.1079, 0.3707, 0.1206, 0.358, 0.1206, 0.358, 0.1079, 0.3707, 0.1079, 0.358, 0.1079, 0.3707, 0.09525, 0.3707, 0.1079, 0.3454, 0.1332, 0.358, 0.1332, 0.3454, 0.1459, 0.3454, 0.1332, 0.358, 0.1206, 0.358, 0.1332, 0.358, 0.1206, 0.3707, 0.1206, 0.358, 0.1332, 0.3833, 0.06995, 0.396, 0.05729, 0.396, 0.06995, 0.3833, 0.06995, 0.3833, 0.05729, 0.396, 0.05729, 0.3833, 0.05729, 0.396, 0.04464, 0.396, 0.05729, 0.3833, 0.0826, 0.3833, 0.06995, 0.396, 0.06995, 0.3833, 0.0826, 0.3707, 0.0826, 0.3833, 0.06995, 0.3707, 0.0826, 0.3707, 0.06995, 0.3833, 0.06995, 0.3833, 0.09525, 0.396, 0.0826, 0.396, 0.09525, 0.3833, 0.09525, 0.3833, 0.0826, 0.396, 0.0826, 0.3833, 0.0826, 0.396, 0.06995, 0.396, 0.0826, 0.4213, 0.05729, 0.4339, 0.05729, 0.4213, 0.06995, 0.4213, 0.05729, 0.4339, 0.04464, 0.4339, 0.05729, 0.4339, 0.04464, 0.4466, 0.04464, 0.4339, 0.05729, 0.4086, 0.06995, 0.4213, 0.05729, 0.4213, 0.06995, 0.4086, 0.06995, 0.4086, 0.05729, 0.4213, 0.05729, 0.4086, 0.05729, 0.4213, 0.04464, 0.4213, 0.05729, 0.396, 0.0826, 0.4086, 0.0826, 0.396, 0.09525, 0.396, 0.0826, 0.4086, 0.06995, 0.4086, 0.0826, 0.4086, 0.06995, 0.4213, 0.06995, 0.4086, 0.0826, 0.3327, 0.1206, 0.3454, 0.1079, 0.3454, 0.1206, 0.3327, 0.1206, 0.3327, 0.1079, 0.3454, 0.1079, 0.3327, 0.1079, 0.3454, 0.09525, 0.3454, 0.1079, 0.3327, 0.1332, 0.3327, 0.1206, 0.3454, 0.1206, 0.3327, 0.1332, 0.3201, 0.1332, 0.3327, 0.1206, 0.3201, 0.1332, 0.3201, 0.1206, 0.3327, 0.1206, 0.3327, 0.1459, 0.3454, 0.1332, 0.3454, 0.1459, 0.3327, 0.1459, 0.3327, 0.1332, 0.3454, 0.1332, 0.3327, 0.1332, 0.3454, 0.1206, 0.3454, 0.1332, 0.3074, 0.1079, 0.3074, 0.09525, 0.3201, 0.09525, 0.3074, 0.1079, 0.2947, 0.1079, 0.3074, 0.09525, 0.2947, 0.1079, 0.2947, 0.09525, 0.3074, 0.09525, 0.3201, 0.1079, 0.3074, 0.1079, 0.3201, 0.09525, 0.3201, 0.1079, 0.3074, 0.1206, 0.3074, 0.1079, 0.3074, 0.1206, 0.2947, 0.1206, 0.3074, 0.1079, 0.3327, 0.1079, 0.3327, 0.09525, 0.3454, 0.09525, 0.3327, 0.1079, 0.3201, 0.1079, 0.3327, 0.09525, 0.3201, 0.1079, 0.3201, 0.09525, 0.3327, 0.09525, 0.3327, 0.06995, 0.3454, 0.05729, 0.3454, 0.06995, 0.3327, 0.06995, 0.3327, 0.05729, 0.3454, 0.05729, 0.3327, 0.05729, 0.3454, 0.04464, 0.3454, 0.05729, 0.3327, 0.0826, 0.3327, 0.06995, 0.3454, 0.06995, 0.3327, 0.0826, 0.3201, 0.0826, 0.3327, 0.06995, 0.3201, 0.0826, 0.3201, 0.06995, 0.3327, 0.06995, 0.3327, 0.09525, 0.3454, 0.0826, 0.3454, 0.09525, 0.3327, 0.09525, 0.3327, 0.0826, 0.3454, 0.0826, 0.3327, 0.0826, 0.3454, 0.06995, 0.3454, 0.0826, 0.2694, 0.2091, 0.2821, 0.2091, 0.2694, 0.2218, 0.2694, 0.2091, 0.2821, 0.1965, 0.2821, 0.2091, 0.2821, 0.1965, 0.2947, 0.1965, 0.2821, 0.2091, 0.2568, 0.2218, 0.2694, 0.2091, 0.2694, 0.2218, 0.2568, 0.2218, 0.2568, 0.2091, 0.2694, 0.2091, 0.2568, 0.2091, 0.2694, 0.1965, 0.2694, 0.2091, 0.2441, 0.2344, 0.2568, 0.2344, 0.2441, 0.2471, 0.2441, 0.2344, 0.2568, 0.2218, 0.2568, 0.2344, 0.2568, 0.2218, 0.2694, 0.2218, 0.2568, 0.2344, 0.2821, 0.1712, 0.2947, 0.1585, 0.2947, 0.1712, 0.2821, 0.1712, 0.2821, 0.1585, 0.2947, 0.1585, 0.2821, 0.1585, 0.2947, 0.1459, 0.2947, 0.1585, 0.2821, 0.1838, 0.2821, 0.1712, 0.2947, 0.1712, 0.2821, 0.1838, 0.2694, 0.1838, 0.2821, 0.1712, 0.2694, 0.1838, 0.2694, 0.1712, 0.2821, 0.1712, 0.2821, 0.1965, 0.2947, 0.1838, 0.2947, 0.1965, 0.2821, 0.1965, 0.2821, 0.1838, 0.2947, 0.1838, 0.2821, 0.1838, 0.2947, 0.1712, 0.2947, 0.1838, 0.3201, 0.1585, 0.3327, 0.1585, 0.3201, 0.1712, 0.3201, 0.1585, 0.3327, 0.1459, 0.3327, 0.1585, 0.3327, 0.1459, 0.3454, 0.1459, 0.3327, 0.1585, 0.3074, 0.1712, 0.3201, 0.1585, 0.3201, 0.1712, 0.3074, 0.1712, 0.3074, 0.1585, 0.3201, 0.1585, 0.3074, 0.1585, 0.3201, 0.1459, 0.3201, 0.1585, 0.2947, 0.1838, 0.3074, 0.1838, 0.2947, 0.1965, 0.2947, 0.1838, 0.3074, 0.1712, 0.3074, 0.1838, 0.3074, 0.1712, 0.3201, 0.1712, 0.3074, 0.1838, 0.2694, 0.1079, 0.2821, 0.1079, 0.2694, 0.1206, 0.2694, 0.1079, 0.2821, 0.09525, 0.2821, 0.1079, 0.2821, 0.09525, 0.2947, 0.09525, 0.2821, 0.1079, 0.2568, 0.1206, 0.2694, 0.1079, 0.2694, 0.1206, 0.2568, 0.1206, 0.2568, 0.1079, 0.2694, 0.1079, 0.2568, 0.1079, 0.2694, 0.09525, 0.2694, 0.1079, 0.2441, 0.1332, 0.2568, 0.1332, 0.2441, 0.1459, 0.2441, 0.1332, 0.2568, 0.1206, 0.2568, 0.1332, 0.2568, 0.1206, 0.2694, 0.1206, 0.2568, 0.1332, 0.2821, 0.06995, 0.2947, 0.05729, 0.2947, 0.06995, 0.2821, 0.06995, 0.2821, 0.05729, 0.2947, 0.05729, 0.2821, 0.05729, 0.2947, 0.04464, 0.2947, 0.05729, 0.2821, 0.0826, 0.2821, 0.06995, 0.2947, 0.06995, 0.2821, 0.0826, 0.2694, 0.0826, 0.2821, 0.06995, 0.2694, 0.0826, 0.2694, 0.06995, 0.2821, 0.06995, 0.2821, 0.09525, 0.2947, 0.0826, 0.2947, 0.09525, 0.2821, 0.09525, 0.2821, 0.0826, 0.2947, 0.0826, 0.2821, 0.0826, 0.2947, 0.06995, 0.2947, 0.0826, 0.3201, 0.05729, 0.3327, 0.05729, 0.3201, 0.06995, 0.3201, 0.05729, 0.3327, 0.04464, 0.3327, 0.05729, 0.3327, 0.04464, 0.3454, 0.04464, 0.3327, 0.05729, 0.3074, 0.06995, 0.3201, 0.05729, 0.3201, 0.06995, 0.3074, 0.06995, 0.3074, 0.05729, 0.3201, 0.05729, 0.3074, 0.05729, 0.3201, 0.04464, 0.3201, 0.05729, 0.2947, 0.0826, 0.3074, 0.0826, 0.2947, 0.09525, 0.2947, 0.0826, 0.3074, 0.06995, 0.3074, 0.0826, 0.3074, 0.06995, 0.3201, 0.06995, 0.3074, 0.0826, 0.1303, 0.2218, 0.1429, 0.2091, 0.1429, 0.2218, 0.1303, 0.2218, 0.1303, 0.2091, 0.1429, 0.2091, 0.1303, 0.2091, 0.1429, 0.1965, 0.1429, 0.2091, 0.1303, 0.2344, 0.1303, 0.2218, 0.1429, 0.2218, 0.1303, 0.2344, 0.1176, 0.2344, 0.1303, 0.2218, 0.1176, 0.2344, 0.1176, 0.2218, 0.1303, 0.2218, 0.1303, 0.2471, 0.1429, 0.2344, 0.1429, 0.2471, 0.1303, 0.2471, 0.1303, 0.2344, 0.1429, 0.2344, 0.1303, 0.2344, 0.1429, 0.2218, 0.1429, 0.2344, 0.105, 0.2091, 0.105, 0.1965, 0.1176, 0.1965, 0.105, 0.2091, 0.09232, 0.2091, 0.105, 0.1965, 0.09232, 0.2091, 0.09232, 0.1965, 0.105, 0.1965, 0.1176, 0.2091, 0.105, 0.2091, 0.1176, 0.1965, 0.1176, 0.2091, 0.105, 0.2218, 0.105, 0.2091, 0.105, 0.2218, 0.09232, 0.2218, 0.105, 0.2091, 0.1303, 0.2091, 0.1303, 0.1965, 0.1429, 0.1965, 0.1303, 0.2091, 0.1176, 0.2091, 0.1303, 0.1965, 0.1176, 0.2091, 0.1176, 0.1965, 0.1303, 0.1965, 0.1303, 0.1712, 0.1429, 0.1585, 0.1429, 0.1712, 0.1303, 0.1712, 0.1303, 0.1585, 0.1429, 0.1585, 0.1303, 0.1585, 0.1429, 0.1459, 0.1429, 0.1585, 0.1303, 0.1838, 0.1303, 0.1712, 0.1429, 0.1712, 0.1303, 0.1838, 0.1176, 0.1838, 0.1303, 0.1712, 0.1176, 0.1838, 0.1176, 0.1712, 0.1303, 0.1712, 0.1303, 0.1965, 0.1429, 0.1838, 0.1429, 0.1965, 0.1303, 0.1965, 0.1303, 0.1838, 0.1429, 0.1838, 0.1303, 0.1838, 0.1429, 0.1712, 0.1429, 0.1838, 0.06702, 0.3103, 0.07967, 0.3103, 0.06702, 0.323, 0.06702, 0.3103, 0.07967, 0.2977, 0.07967, 0.3103, 0.07967, 0.2977, 0.09232, 0.2977, 0.07967, 0.3103, 0.05437, 0.323, 0.06702, 0.3103, 0.06702, 0.323, 0.05437, 0.323, 0.05437, 0.3103, 0.06702, 0.3103, 0.05437, 0.3103, 0.06702, 0.2977, 0.06702, 0.3103, 0.04171, 0.3356, 0.05437, 0.3356, 0.04171, 0.3483, 0.04171, 0.3356, 0.05437, 0.323, 0.05437, 0.3356, 0.05437, 0.323, 0.06702, 0.323, 0.05437, 0.3356, 0.07967, 0.2724, 0.09232, 0.2597, 0.09232, 0.2724, 0.07967, 0.2724, 0.07967, 0.2597, 0.09232, 0.2597, 0.07967, 0.2597, 0.09232, 0.2471, 0.09232, 0.2597, 0.07967, 0.285, 0.07967, 0.2724, 0.09232, 0.2724, 0.07967, 0.285, 0.06702, 0.285, 0.07967, 0.2724, 0.06702, 0.285, 0.06702, 0.2724, 0.07967, 0.2724, 0.07967, 0.2977, 0.09232, 0.285, 0.09232, 0.2977, 0.07967, 0.2977, 0.07967, 0.285, 0.09232, 0.285, 0.07967, 0.285, 0.09232, 0.2724, 0.09232, 0.285, 0.1176, 0.2597, 0.1303, 0.2597, 0.1176, 0.2724, 0.1176, 0.2597, 0.1303, 0.2471, 0.1303, 0.2597, 0.1303, 0.2471, 0.1429, 0.2471, 0.1303, 0.2597, 0.105, 0.2724, 0.1176, 0.2597, 0.1176, 0.2724, 0.105, 0.2724, 0.105, 0.2597, 0.1176, 0.2597, 0.105, 0.2597, 0.1176, 0.2471, 0.1176, 0.2597, 0.09232, 0.285, 0.105, 0.285, 0.09232, 0.2977, 0.09232, 0.285, 0.105, 0.2724, 0.105, 0.285, 0.105, 0.2724, 0.1176, 0.2724, 0.105, 0.285, 0.06702, 0.1079, 0.07967, 0.1079, 0.06702, 0.1206, 0.06702, 0.1079, 0.07967, 0.09525, 0.07967, 0.1079, 0.07967, 0.09525, 0.09232, 0.09525, 0.07967, 0.1079, 0.05437, 0.1206, 0.06702, 0.1079, 0.06702, 0.1206, 0.05437, 0.1206, 0.05437, 0.1079, 0.06702, 0.1079, 0.05437, 0.1079, 0.06702, 0.09525, 0.06702, 0.1079, 0.04171, 0.1332, 0.05437, 0.1332, 0.04171, 0.1459, 0.04171, 0.1332, 0.05437, 0.1206, 0.05437, 0.1332, 0.05437, 0.1206, 0.06702, 0.1206, 0.05437, 0.1332, 0.07967, 0.06995, 0.09232, 0.05729, 0.09232, 0.06995, 0.07967, 0.06995, 0.07967, 0.05729, 0.09232, 0.05729, 0.07967, 0.05729, 0.09232, 0.04464, 0.09232, 0.05729, 0.07967, 0.0826, 0.07967, 0.06995, 0.09232, 0.06995, 0.07967, 0.0826, 0.06702, 0.0826, 0.07967, 0.06995, 0.06702, 0.0826, 0.06702, 0.06995, 0.07967, 0.06995, 0.07967, 0.09525, 0.09232, 0.0826, 0.09232, 0.09525, 0.07967, 0.09525, 0.07967, 0.0826, 0.09232, 0.0826, 0.07967, 0.0826, 0.09232, 0.06995, 0.09232, 0.0826, 0.1176, 0.05729, 0.1303, 0.05729, 0.1176, 0.06995, 0.1176, 0.05729, 0.1303, 0.04464, 0.1303, 0.05729, 0.1303, 0.04464, 0.1429, 0.04464, 0.1303, 0.05729, 0.105, 0.06995, 0.1176, 0.05729, 0.1176, 0.06995, 0.105, 0.06995, 0.105, 0.05729, 0.1176, 0.05729, 0.105, 0.05729, 0.1176, 0.04464, 0.1176, 0.05729, 0.09232, 0.0826, 0.105, 0.0826, 0.09232, 0.09525, 0.09232, 0.0826, 0.105, 0.06995, 0.105, 0.0826, 0.105, 0.06995, 0.1176, 0.06995, 0.105, 0.0826, 0.09232, 0.05729, 0.105, 0.05729, 0.09232, 0.06995, 0.09232, 0.05729, 0.105, 0.04464, 0.105, 0.05729, 0.105, 0.04464, 0.1176, 0.04464, 0.105, 0.05729, 0.05437, 0.09525, 0.06702, 0.0826, 0.06702, 0.09525, 0.05437, 0.09525, 0.05437, 0.0826, 0.06702, 0.0826, 0.05437, 0.0826, 0.06702, 0.06995, 0.06702, 0.0826, 0.04171, 0.1079, 0.05437, 0.1079, 0.04171, 0.1206, 0.04171, 0.1079, 0.05437, 0.09525, 0.05437, 0.1079, 0.05437, 0.09525, 0.06702, 0.09525, 0.05437, 0.1079, 0.09232, 0.2597, 0.105, 0.2597, 0.09232, 0.2724, 0.09232, 0.2597, 0.105, 0.2471, 0.105, 0.2597, 0.105, 0.2471, 0.1176, 0.2471, 0.105, 0.2597, 0.05437, 0.2977, 0.06702, 0.285, 0.06702, 0.2977, 0.05437, 0.2977, 0.05437, 0.285, 0.06702, 0.285, 0.05437, 0.285, 0.06702, 0.2724, 0.06702, 0.285, 0.04171, 0.3103, 0.05437, 0.3103, 0.04171, 0.323, 0.04171, 0.3103, 0.05437, 0.2977, 0.05437, 0.3103, 0.05437, 0.2977, 0.06702, 0.2977, 0.05437, 0.3103, 0.105, 0.1965, 0.1176, 0.1838, 0.1176, 0.1965, 0.105, 0.1965, 0.105, 0.1838, 0.1176, 0.1838, 0.105, 0.1838, 0.1176, 0.1712, 0.1176, 0.1838, 0.105, 0.2344, 0.105, 0.2218, 0.1176, 0.2218, 0.105, 0.2344, 0.09232, 0.2344, 0.105, 0.2218, 0.09232, 0.2344, 0.09232, 0.2218, 0.105, 0.2218, 0.105, 0.2471, 0.1176, 0.2344, 0.1176, 0.2471, 0.105, 0.2471, 0.105, 0.2344, 0.1176, 0.2344, 0.105, 0.2344, 0.1176, 0.2218, 0.1176, 0.2344, 0.2947, 0.05729, 0.3074, 0.05729, 0.2947, 0.06995, 0.2947, 0.05729, 0.3074, 0.04464, 0.3074, 0.05729, 0.3074, 0.04464, 0.3201, 0.04464, 0.3074, 0.05729, 0.2568, 0.09525, 0.2694, 0.0826, 0.2694, 0.09525, 0.2568, 0.09525, 0.2568, 0.0826, 0.2694, 0.0826, 0.2568, 0.0826, 0.2694, 0.06995, 0.2694, 0.0826, 0.2441, 0.1079, 0.2568, 0.1079, 0.2441, 0.1206, 0.2441, 0.1079, 0.2568, 0.09525, 0.2568, 0.1079, 0.2568, 0.09525, 0.2694, 0.09525, 0.2568, 0.1079, 0.2947, 0.1585, 0.3074, 0.1585, 0.2947, 0.1712, 0.2947, 0.1585, 0.3074, 0.1459, 0.3074, 0.1585, 0.3074, 0.1459, 0.3201, 0.1459, 0.3074, 0.1585, 0.2568, 0.1965, 0.2694, 0.1838, 0.2694, 0.1965, 0.2568, 0.1965, 0.2568, 0.1838, 0.2694, 0.1838, 0.2568, 0.1838, 0.2694, 0.1712, 0.2694, 0.1838, 0.2441, 0.2091, 0.2568, 0.2091, 0.2441, 0.2218, 0.2441, 0.2091, 0.2568, 0.1965, 0.2568, 0.2091, 0.2568, 0.1965, 0.2694, 0.1965, 0.2568, 0.2091, 0.3074, 0.09525, 0.3201, 0.0826, 0.3201, 0.09525, 0.3074, 0.09525, 0.3074, 0.0826, 0.3201, 0.0826, 0.3074, 0.0826, 0.3201, 0.06995, 0.3201, 0.0826, 0.3074, 0.1332, 0.3074, 0.1206, 0.3201, 0.1206, 0.3074, 0.1332, 0.2947, 0.1332, 0.3074, 0.1206, 0.2947, 0.1332, 0.2947, 0.1206, 0.3074, 0.1206, 0.3074, 0.1459, 0.3201, 0.1332, 0.3201, 0.1459, 0.3074, 0.1459, 0.3074, 0.1332, 0.3201, 0.1332, 0.3074, 0.1332, 0.3201, 0.1206, 0.3201, 0.1332, 0.396, 0.05729, 0.4086, 0.05729, 0.396, 0.06995, 0.396, 0.05729, 0.4086, 0.04464, 0.4086, 0.05729, 0.4086, 0.04464, 0.4213, 0.04464, 0.4086, 0.05729, 0.358, 0.09525, 0.3707, 0.0826, 0.3707, 0.09525, 0.358, 0.09525, 0.358, 0.0826, 0.3707, 0.0826, 0.358, 0.0826, 0.3707, 0.06995, 0.3707, 0.0826, 0.3454, 0.1079, 0.358, 0.1079, 0.3454, 0.1206, 0.3454, 0.1079, 0.358, 0.09525, 0.358, 0.1079, 0.358, 0.09525, 0.3707, 0.09525, 0.358, 0.1079, 0.2062, 0.1965, 0.2188, 0.1838, 0.2188, 0.1965, 0.2062, 0.1965, 0.2062, 0.1838, 0.2188, 0.1838, 0.2062, 0.1838, 0.2188, 0.1712, 0.2188, 0.1838, 0.2062, 0.2344, 0.2062, 0.2218, 0.2188, 0.2218, 0.2062, 0.2344, 0.1935, 0.2344, 0.2062, 0.2218, 0.1935, 0.2344, 0.1935, 0.2218, 0.2062, 0.2218, 0.2062, 0.2471, 0.2188, 0.2344, 0.2188, 0.2471, 0.2062, 0.2471, 0.2062, 0.2344, 0.2188, 0.2344, 0.2062, 0.2344, 0.2188, 0.2218, 0.2188, 0.2344, 0.1556, 0.1838, 0.1556, 0.1712, 0.1682, 0.1712, 0.1556, 0.1838, 0.1429, 0.1838, 0.1556, 0.1712, 0.1429, 0.1838, 0.1429, 0.1712, 0.1556, 0.1712, 0.1935, 0.1838, 0.1809, 0.1838, 0.1935, 0.1712, 0.1935, 0.1838, 0.1809, 0.1965, 0.1809, 0.1838, 0.1809, 0.1965, 0.1682, 0.1965, 0.1809, 0.1838, 0.2062, 0.1838, 0.2062, 0.1712, 0.2188, 0.1712, 0.2062, 0.1838, 0.1935, 0.1838, 0.2062, 0.1712, 0.1935, 0.1838, 0.1935, 0.1712, 0.2062, 0.1712, 0.2062, 0.09525, 0.2188, 0.0826, 0.2188, 0.09525, 0.2062, 0.09525, 0.2062, 0.0826, 0.2188, 0.0826, 0.2062, 0.0826, 0.2188, 0.06995, 0.2188, 0.0826, 0.2062, 0.1332, 0.2062, 0.1206, 0.2188, 0.1206, 0.2062, 0.1332, 0.1935, 0.1332, 0.2062, 0.1206, 0.1935, 0.1332, 0.1935, 0.1206, 0.2062, 0.1206, 0.2062, 0.1459, 0.2188, 0.1332, 0.2188, 0.1459, 0.2062, 0.1459, 0.2062, 0.1332, 0.2188, 0.1332, 0.2062, 0.1332, 0.2188, 0.1206, 0.2188, 0.1332, 0.09232, 0.3609, 0.105, 0.3609, 0.09232, 0.3736, 0.09232, 0.3609, 0.105, 0.3483, 0.105, 0.3609, 0.105, 0.3483, 0.1176, 0.3483, 0.105, 0.3609, 0.05437, 0.3989, 0.06702, 0.3862, 0.06702, 0.3989, 0.05437, 0.3989, 0.05437, 0.3862, 0.06702, 0.3862, 0.05437, 0.3862, 0.06702, 0.3736, 0.06702, 0.3862, 0.04171, 0.4115, 0.05437, 0.4115, 0.04171, 0.4242, 0.04171, 0.4115, 0.05437, 0.3989, 0.05437, 0.4115, 0.05437, 0.3989, 0.06702, 0.3989, 0.05437, 0.4115, 0.105, 0.2977, 0.1176, 0.285, 0.1176, 0.2977, 0.105, 0.2977, 0.105, 0.285, 0.1176, 0.285, 0.105, 0.285, 0.1176, 0.2724, 0.1176, 0.285, 0.105, 0.3356, 0.105, 0.323, 0.1176, 0.323, 0.105, 0.3356, 0.09232, 0.3356, 0.105, 0.323, 0.09232, 0.3356, 0.09232, 0.323, 0.105, 0.323, 0.105, 0.3483, 0.1176, 0.3356, 0.1176, 0.3483, 0.105, 0.3483, 0.105, 0.3356, 0.1176, 0.3356, 0.105, 0.3356, 0.1176, 0.323, 0.1176, 0.3356, 0.1935, 0.2597, 0.2062, 0.2597, 0.1935, 0.2724, 0.1935, 0.2597, 0.2062, 0.2471, 0.2062, 0.2597, 0.2062, 0.2471, 0.2188, 0.2471, 0.2062, 0.2597, 0.1556, 0.2977, 0.1682, 0.285, 0.1682, 0.2977, 0.1556, 0.2977, 0.1556, 0.285, 0.1682, 0.285, 0.1556, 0.285, 0.1682, 0.2724, 0.1682, 0.285, 0.1429, 0.3103, 0.1556, 0.3103, 0.1429, 0.323, 0.1429, 0.3103, 0.1556, 0.2977, 0.1556, 0.3103, 0.1556, 0.2977, 0.1682, 0.2977, 0.1556, 0.3103, 0.09232, 0.1585, 0.105, 0.1585, 0.09232, 0.1712, 0.09232, 0.1585, 0.105, 0.1459, 0.105, 0.1585, 0.105, 0.1459, 0.1176, 0.1459, 0.105, 0.1585, 0.05437, 0.1965, 0.06702, 0.1838, 0.06702, 0.1965, 0.05437, 0.1965, 0.05437, 0.1838, 0.06702, 0.1838, 0.05437, 0.1838, 0.06702, 0.1712, 0.06702, 0.1838, 0.04171, 0.2091, 0.05437, 0.2091, 0.04171, 0.2218, 0.04171, 0.2091, 0.05437, 0.1965, 0.05437, 0.2091, 0.05437, 0.1965, 0.06702, 0.1965, 0.05437, 0.2091, 0.105, 0.09525, 0.1176, 0.0826, 0.1176, 0.09525, 0.105, 0.09525, 0.105, 0.0826, 0.1176, 0.0826, 0.105, 0.0826, 0.1176, 0.06995, 0.1176, 0.0826, 0.105, 0.1332, 0.105, 0.1206, 0.1176, 0.1206, 0.105, 0.1332, 0.09232, 0.1332, 0.105, 0.1206, 0.09232, 0.1332, 0.09232, 0.1206, 0.105, 0.1206, 0.105, 0.1459, 0.1176, 0.1332, 0.1176, 0.1459, 0.105, 0.1459, 0.105, 0.1332, 0.1176, 0.1332, 0.105, 0.1332, 0.1176, 0.1206, 0.1176, 0.1332, 0.1935, 0.05729, 0.2062, 0.05729, 0.1935, 0.06995, 0.1935, 0.05729, 0.2062, 0.04464, 0.2062, 0.05729, 0.2062, 0.04464, 0.2188, 0.04464, 0.2062, 0.05729, 0.1556, 0.09525, 0.1682, 0.0826, 0.1682, 0.09525, 0.1556, 0.09525, 0.1556, 0.0826, 0.1682, 0.0826, 0.1556, 0.0826, 0.1682, 0.06995, 0.1682, 0.0826, 0.1429, 0.1079, 0.1556, 0.1079, 0.1429, 0.1206, 0.1429, 0.1079, 0.1556, 0.09525, 0.1556, 0.1079, 0.1556, 0.09525, 0.1682, 0.09525, 0.1556, 0.1079, 0.1429, 0.05729, 0.1556, 0.05729, 0.1429, 0.06995, 0.1429, 0.05729, 0.1556, 0.04464, 0.1556, 0.05729, 0.1556, 0.04464, 0.1682, 0.04464, 0.1556, 0.05729, 0.05437, 0.1459, 0.06702, 0.1332, 0.06702, 0.1459, 0.05437, 0.1459, 0.05437, 0.1332, 0.06702, 0.1332, 0.05437, 0.1332, 0.06702, 0.1206, 0.06702, 0.1332, 0.04171, 0.1585, 0.05437, 0.1585, 0.04171, 0.1712, 0.04171, 0.1585, 0.05437, 0.1459, 0.05437, 0.1585, 0.05437, 0.1459, 0.06702, 0.1459, 0.05437, 0.1585, 0.1429, 0.2597, 0.1556, 0.2597, 0.1429, 0.2724, 0.1429, 0.2597, 0.1556, 0.2471, 0.1556, 0.2597, 0.1556, 0.2471, 0.1682, 0.2471, 0.1556, 0.2597, 0.05437, 0.3483, 0.06702, 0.3356, 0.06702, 0.3483, 0.05437, 0.3483, 0.05437, 0.3356, 0.06702, 0.3356, 0.05437, 0.3356, 0.06702, 0.323, 0.06702, 0.3356, 0.04171, 0.3609, 0.05437, 0.3609, 0.04171, 0.3736, 0.04171, 0.3609, 0.05437, 0.3483, 0.05437, 0.3609, 0.05437, 0.3483, 0.06702, 0.3483, 0.05437, 0.3609, 0.1556, 0.1459, 0.1682, 0.1332, 0.1682, 0.1459, 0.1556, 0.1459, 0.1556, 0.1332, 0.1682, 0.1332, 0.1556, 0.1332, 0.1682, 0.1206, 0.1682, 0.1332, 0.1556, 0.2344, 0.1556, 0.2218, 0.1682, 0.2218, 0.1556, 0.2344, 0.1429, 0.2344, 0.1556, 0.2218, 0.1429, 0.2344, 0.1429, 0.2218, 0.1556, 0.2218, 0.1556, 0.2471, 0.1682, 0.2344, 0.1682, 0.2471, 0.1556, 0.2471, 0.1556, 0.2344, 0.1682, 0.2344, 0.1556, 0.2344, 0.1682, 0.2218, 0.1682, 0.2344, 0.3454, 0.05729, 0.358, 0.05729, 0.3454, 0.06995, 0.3454, 0.05729, 0.358, 0.04464, 0.358, 0.05729, 0.358, 0.04464, 0.3707, 0.04464, 0.358, 0.05729, 0.2568, 0.1459, 0.2694, 0.1332, 0.2694, 0.1459, 0.2568, 0.1459, 0.2568, 0.1332, 0.2694, 0.1332, 0.2568, 0.1332, 0.2694, 0.1206, 0.2694, 0.1332, 0.2441, 0.1585, 0.2568, 0.1585, 0.2441, 0.1712, 0.2441, 0.1585, 0.2568, 0.1459, 0.2568, 0.1585, 0.2568, 0.1459, 0.2694, 0.1459, 0.2568, 0.1585, 0.2441, 0.05729, 0.2568, 0.05729, 0.2441, 0.06995, 0.2441, 0.05729, 0.2568, 0.04464, 0.2568, 0.05729, 0.2568, 0.04464, 0.2694, 0.04464, 0.2568, 0.05729, 0.05437, 0.2471, 0.06702, 0.2344, 0.06702, 0.2471, 0.05437, 0.2471, 0.05437, 0.2344, 0.06702, 0.2344, 0.05437, 0.2344, 0.06702, 0.2218, 0.06702, 0.2344, 0.04171, 0.2597, 0.05437, 0.2597, 0.04171, 0.2724, 0.04171, 0.2597, 0.05437, 0.2471, 0.05437, 0.2597, 0.05437, 0.2471, 0.06702, 0.2471, 0.05437, 0.2597, 0.04171, 0.05729, 0.05437, 0.05729, 0.04171, 0.06995, 0.04171, 0.05729, 0.05437, 0.04464, 0.05437, 0.05729, 0.05437, 0.04464, 0.06702, 0.04464, 0.05437, 0.05729])
me_cylinder.update()

# ---- objects
ob_cylinder = bpy.data.objects.new('Cylinder', me_cylinder)

# ---- transforms, parenting, visibility, modifiers, constraints
ob_cylinder.location = (0.0, 0.0, 0.0)

# ---- collection membership
col_collection.objects.link(ob_cylinder)

# ---- scene / render settings (as saved in the file)
scene.frame_start = 1; scene.frame_end = 250; scene.frame_set(1)
scene.render.engine = 'BLENDER_EEVEE_NEXT'
bpy.context.view_layer.update()

# ---- added for rendering (the .blend has no active camera and no usable light): camera, sun
cam_auto = bpy.data.cameras.new('AutoCamera')
cam_auto.lens = 50.0
cam_auto.sensor_width = 36.0
cam_auto.clip_end = 1070.98
ob_auto_camera = bpy.data.objects.new('AutoCamera', cam_auto)
scene.collection.objects.link(ob_auto_camera)
ob_auto_camera.location = (61.0245, -53.0085, 73.8196)
ob_auto_camera.rotation_euler = (1.09748, -7.21219e-08, 0.694738)
scene.camera = ob_auto_camera
light_auto_sun = bpy.data.lights.new('AutoSun', 'SUN')
light_auto_sun.energy = 3.0
light_auto_sun.angle = 0.0523599
ob_auto_sun = bpy.data.objects.new('AutoSun', light_auto_sun)
scene.collection.objects.link(ob_auto_sun)
ob_auto_sun.rotation_euler = (0.872665, 0.174533, 0.523599)
bpy.context.view_layer.update()
